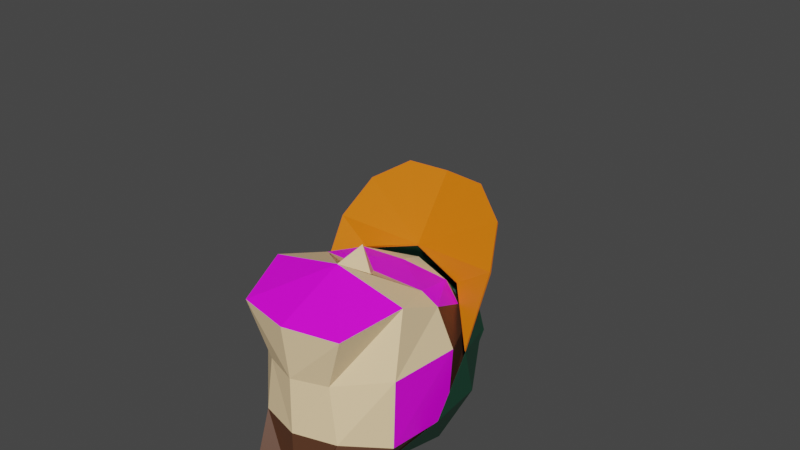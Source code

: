 # Source: Jump.blend  (saved by Blender 2.83.19; exported with 4.5.12 LTS)
import bpy
from mathutils import Matrix  # noqa: F401  (used for matrix-valued properties, if any)

bpy.ops.wm.read_factory_settings(use_empty=True)
scene = bpy.context.scene
scene.name = 'Jump'

# ---- collections
col_tinycharacter = bpy.data.collections.new('TinyCharacter'); scene.collection.children.link(col_tinycharacter)

# ---- images (referenced by path relative to the original .blend; pixels are not part of the script)
import os
ASSET_DIR = os.environ.get("B2B_ASSET_DIR", "")  # directory of the original .blend (textures are referenced by path, not embedded)
HERE = os.path.dirname(os.path.abspath(__file__))  # packed textures are extracted next to this script under _unpacked/

def load_image(name, relpath, width, height, colorspace="sRGB"):
    """Load a texture the original file referenced (path relative to the .blend, or extracted next to this script)."""
    p = next((c for c in (os.path.join(HERE, relpath), os.path.join(ASSET_DIR, relpath)) if relpath and os.path.exists(c)), "")
    if p:
        img = bpy.data.images.load(p, check_existing=True)
        img.name = name
    else:  # same state as the original file: an image datablock whose file is absent (Cycles renders it pink)
        img = bpy.data.images.new(name, width, height)
        img.source = "FILE"
        img.filepath = "//" + (relpath or name)
    img.colorspace_settings.name = colorspace
    return img
img_eye_png_001 = load_image('eye.png.001', 'eye.png', 1024, 1024, 'sRGB')
img_glasses_side_png_001 = load_image('glasses_side.png.001', 'glasses_side.png', 1024, 1024, 'sRGB')
img_mouth_png_001 = load_image('mouth.png.001', 'mouth.png', 1024, 1024, 'sRGB')
img_ear_png_001 = load_image('ear.png.001', 'ear.png', 1024, 1024, 'sRGB')

# ---- materials (node trees are filled in below, after node groups)
mat_green_001 = bpy.data.materials.new('Green.001')
mat_green_001.use_transparent_shadow = False
mat_skin_001 = bpy.data.materials.new('Skin.001')
mat_skin_001.use_transparent_shadow = False
mat_pants_001 = bpy.data.materials.new('Pants.001')
mat_pants_001.use_transparent_shadow = False
mat_shoes_001 = bpy.data.materials.new('Shoes.001')
mat_shoes_001.use_transparent_shadow = False
mat_hair_001 = bpy.data.materials.new('Hair.001')
mat_hair_001.use_transparent_shadow = False
mat_eye_001 = bpy.data.materials.new('Eye.001')
mat_eye_001.use_transparent_shadow = False
mat_glasses_side_001 = bpy.data.materials.new('Glasses_side.001')
mat_glasses_side_001.use_transparent_shadow = False
mat_mouth_001 = bpy.data.materials.new('Mouth.001')
mat_mouth_001.use_transparent_shadow = False
mat_ear_001 = bpy.data.materials.new('Ear.001')
mat_ear_001.use_transparent_shadow = False
mat_orange_001 = bpy.data.materials.new('Orange.001')
mat_orange_001.use_transparent_shadow = False
mat_transparent_001 = bpy.data.materials.new('Transparent.001')
mat_transparent_001.use_transparent_shadow = False
mat_green_003 = bpy.data.materials.new('Green.003')
mat_green_003.use_transparent_shadow = False
mat_green_002 = bpy.data.materials.new('Green.002')
mat_green_002.use_transparent_shadow = False
mat_pants_002 = bpy.data.materials.new('Pants.002')
mat_pants_002.use_transparent_shadow = False

# ---- material node trees
mat_green_001.use_nodes = True; mat_green_001.node_tree.nodes.clear()
_N = mat_green_001.node_tree.nodes; _L = mat_green_001.node_tree.links
n0 = _N.new('ShaderNodeBsdfPrincipled'); n0.name = 'Principled BSDF'; n0.location = (10, 300)
n0.distribution = 'GGX'
n0.subsurface_method = 'BURLEY'
n0.inputs[0].default_value = (0.007499, 0.06301, 0.03434, 1.0)
n0.inputs[3].default_value = 1.45
n0.inputs[27].default_value = (0.0, 0.0, 0.0, 1.0)
n0.inputs[28].default_value = 1.0
n1 = _N.new('ShaderNodeOutputMaterial'); n1.name = 'Material Output'; n1.location = (300, 300)
_L.new(n0.outputs[0], n1.inputs[0])
n1.is_active_output = True
mat_skin_001.use_nodes = True; mat_skin_001.node_tree.nodes.clear()
_N = mat_skin_001.node_tree.nodes; _L = mat_skin_001.node_tree.links
n0 = _N.new('ShaderNodeBsdfPrincipled'); n0.name = 'Principled BSDF'; n0.location = (10, 300)
n0.distribution = 'GGX'
n0.subsurface_method = 'BURLEY'
n0.inputs[0].default_value = (0.9734, 0.7157, 0.4125, 1.0)
n0.inputs[3].default_value = 1.45
n0.inputs[27].default_value = (0.0, 0.0, 0.0, 1.0)
n0.inputs[28].default_value = 1.0
n1 = _N.new('ShaderNodeOutputMaterial'); n1.name = 'Material Output'; n1.location = (300, 300)
_L.new(n0.outputs[0], n1.inputs[0])
n1.is_active_output = True
mat_pants_001.use_nodes = True; mat_pants_001.node_tree.nodes.clear()
_N = mat_pants_001.node_tree.nodes; _L = mat_pants_001.node_tree.links
n0 = _N.new('ShaderNodeBsdfPrincipled'); n0.name = 'Principled BSDF'; n0.location = (10, 300)
n0.distribution = 'GGX'
n0.subsurface_method = 'BURLEY'
n0.inputs[0].default_value = (0.1301, 0.05613, 0.01521, 1.0)
n0.inputs[3].default_value = 1.45
n0.inputs[27].default_value = (0.0, 0.0, 0.0, 1.0)
n0.inputs[28].default_value = 1.0
n1 = _N.new('ShaderNodeOutputMaterial'); n1.name = 'Material Output'; n1.location = (300, 300)
_L.new(n0.outputs[0], n1.inputs[0])
n1.is_active_output = True
mat_shoes_001.use_nodes = True; mat_shoes_001.node_tree.nodes.clear()
_N = mat_shoes_001.node_tree.nodes; _L = mat_shoes_001.node_tree.links
n0 = _N.new('ShaderNodeBsdfPrincipled'); n0.name = 'Principled BSDF'; n0.location = (10, 300)
n0.distribution = 'GGX'
n0.subsurface_method = 'BURLEY'
n0.inputs[0].default_value = (0.0, 0.0, 0.0, 1.0)
n0.inputs[3].default_value = 1.45
n0.inputs[27].default_value = (0.0, 0.0, 0.0, 1.0)
n0.inputs[28].default_value = 1.0
n1 = _N.new('ShaderNodeOutputMaterial'); n1.name = 'Material Output'; n1.location = (300, 300)
_L.new(n0.outputs[0], n1.inputs[0])
n1.is_active_output = True
mat_hair_001.use_nodes = True; mat_hair_001.node_tree.nodes.clear()
_N = mat_hair_001.node_tree.nodes; _L = mat_hair_001.node_tree.links
n0 = _N.new('ShaderNodeBsdfPrincipled'); n0.name = 'Principled BSDF'; n0.location = (10, 300)
n0.distribution = 'GGX'
n0.subsurface_method = 'BURLEY'
n0.inputs[0].default_value = (0.1022, 0.03955, 0.0185, 1.0)
n0.inputs[3].default_value = 1.45
n0.inputs[27].default_value = (0.0, 0.0, 0.0, 1.0)
n0.inputs[28].default_value = 1.0
n1 = _N.new('ShaderNodeOutputMaterial'); n1.name = 'Material Output'; n1.location = (300, 300)
_L.new(n0.outputs[0], n1.inputs[0])
n1.is_active_output = True
mat_eye_001.use_nodes = True; mat_eye_001.node_tree.nodes.clear()
_N = mat_eye_001.node_tree.nodes; _L = mat_eye_001.node_tree.links
n0 = _N.new('ShaderNodeBsdfPrincipled'); n0.name = 'Principled BSDF'; n0.location = (10, 300)
n0.distribution = 'GGX'
n0.subsurface_method = 'BURLEY'
n0.inputs[3].default_value = 1.45
n0.inputs[27].default_value = (0.0, 0.0, 0.0, 1.0)
n0.inputs[28].default_value = 1.0
n1 = _N.new('ShaderNodeOutputMaterial'); n1.name = 'Material Output'; n1.location = (300, 300)
n2 = _N.new('ShaderNodeTexImage'); n2.name = 'Image Texture'; n2.location = (-280, 280)
n2.image = img_eye_png_001
n2.extension = 'EXTEND'
_L.new(n0.outputs[0], n1.inputs[0])
_L.new(n2.outputs[0], n0.inputs[0])
n1.is_active_output = True
mat_glasses_side_001.use_nodes = True; mat_glasses_side_001.node_tree.nodes.clear()
_N = mat_glasses_side_001.node_tree.nodes; _L = mat_glasses_side_001.node_tree.links
n0 = _N.new('ShaderNodeBsdfPrincipled'); n0.name = 'Principled BSDF'; n0.location = (10, 300)
n0.distribution = 'GGX'
n0.subsurface_method = 'BURLEY'
n0.inputs[3].default_value = 1.45
n0.inputs[27].default_value = (0.0, 0.0, 0.0, 1.0)
n0.inputs[28].default_value = 1.0
n1 = _N.new('ShaderNodeOutputMaterial'); n1.name = 'Material Output'; n1.location = (300, 300)
n2 = _N.new('ShaderNodeTexImage'); n2.name = 'Image Texture'; n2.location = (-280, 280)
n2.image = img_glasses_side_png_001
_L.new(n0.outputs[0], n1.inputs[0])
_L.new(n2.outputs[0], n0.inputs[0])
n1.is_active_output = True
mat_mouth_001.use_nodes = True; mat_mouth_001.node_tree.nodes.clear()
_N = mat_mouth_001.node_tree.nodes; _L = mat_mouth_001.node_tree.links
n0 = _N.new('ShaderNodeBsdfPrincipled'); n0.name = 'Principled BSDF'; n0.location = (10, 300)
n0.distribution = 'GGX'
n0.subsurface_method = 'BURLEY'
n0.inputs[3].default_value = 1.45
n0.inputs[27].default_value = (0.0, 0.0, 0.0, 1.0)
n0.inputs[28].default_value = 1.0
n1 = _N.new('ShaderNodeOutputMaterial'); n1.name = 'Material Output'; n1.location = (300, 300)
n2 = _N.new('ShaderNodeTexImage'); n2.name = 'Image Texture'; n2.location = (-280, 280)
n2.image = img_mouth_png_001
_L.new(n0.outputs[0], n1.inputs[0])
_L.new(n2.outputs[0], n0.inputs[0])
n1.is_active_output = True
mat_ear_001.use_nodes = True; mat_ear_001.node_tree.nodes.clear()
_N = mat_ear_001.node_tree.nodes; _L = mat_ear_001.node_tree.links
n0 = _N.new('ShaderNodeBsdfPrincipled'); n0.name = 'Principled BSDF'; n0.location = (10, 300)
n0.distribution = 'GGX'
n0.subsurface_method = 'BURLEY'
n0.inputs[3].default_value = 1.45
n0.inputs[27].default_value = (0.0, 0.0, 0.0, 1.0)
n0.inputs[28].default_value = 1.0
n1 = _N.new('ShaderNodeOutputMaterial'); n1.name = 'Material Output'; n1.location = (300, 300)
n2 = _N.new('ShaderNodeTexImage'); n2.name = 'Image Texture'; n2.location = (-280, 280)
n2.image = img_ear_png_001
_L.new(n0.outputs[0], n1.inputs[0])
_L.new(n2.outputs[0], n0.inputs[0])
n1.is_active_output = True
mat_orange_001.use_nodes = True; mat_orange_001.node_tree.nodes.clear()
_N = mat_orange_001.node_tree.nodes; _L = mat_orange_001.node_tree.links
n0 = _N.new('ShaderNodeBsdfPrincipled'); n0.name = 'Principled BSDF'; n0.location = (10, 300)
n0.distribution = 'GGX'
n0.subsurface_method = 'BURLEY'
n0.inputs[0].default_value = (0.807, 0.1779, 0.0, 1.0)
n0.inputs[3].default_value = 1.45
n0.inputs[27].default_value = (0.0, 0.0, 0.0, 1.0)
n0.inputs[28].default_value = 1.0
n1 = _N.new('ShaderNodeOutputMaterial'); n1.name = 'Material Output'; n1.location = (300, 300)
_L.new(n0.outputs[0], n1.inputs[0])
n1.is_active_output = True
mat_transparent_001.use_nodes = True; mat_transparent_001.node_tree.nodes.clear()
_N = mat_transparent_001.node_tree.nodes; _L = mat_transparent_001.node_tree.links
n0 = _N.new('ShaderNodeBsdfPrincipled'); n0.name = 'Principled BSDF'; n0.location = (10, 300)
n0.distribution = 'GGX'
n0.subsurface_method = 'BURLEY'
n0.inputs[0].default_value = (0.8, 0.0, 0.6885, 0.0)
n0.inputs[3].default_value = 1.45
n0.inputs[27].default_value = (0.0, 0.0, 0.0, 1.0)
n0.inputs[28].default_value = 1.0
n1 = _N.new('ShaderNodeOutputMaterial'); n1.name = 'Material Output'; n1.location = (300, 300)
_L.new(n0.outputs[0], n1.inputs[0])
n1.is_active_output = True
mat_green_003.use_nodes = True; mat_green_003.node_tree.nodes.clear()
_N = mat_green_003.node_tree.nodes; _L = mat_green_003.node_tree.links
n0 = _N.new('ShaderNodeBsdfPrincipled'); n0.name = 'Principled BSDF'; n0.location = (10, 300)
n0.distribution = 'GGX'
n0.subsurface_method = 'BURLEY'
n0.inputs[0].default_value = (0.007499, 0.06301, 0.03434, 1.0)
n0.inputs[3].default_value = 1.45
n0.inputs[27].default_value = (0.0, 0.0, 0.0, 1.0)
n0.inputs[28].default_value = 1.0
n1 = _N.new('ShaderNodeOutputMaterial'); n1.name = 'Material Output'; n1.location = (300, 300)
_L.new(n0.outputs[0], n1.inputs[0])
n1.is_active_output = True
mat_green_002.use_nodes = True; mat_green_002.node_tree.nodes.clear()
_N = mat_green_002.node_tree.nodes; _L = mat_green_002.node_tree.links
n0 = _N.new('ShaderNodeBsdfPrincipled'); n0.name = 'Principled BSDF'; n0.location = (10, 300)
n0.distribution = 'GGX'
n0.subsurface_method = 'BURLEY'
n0.inputs[0].default_value = (0.007499, 0.06301, 0.03434, 1.0)
n0.inputs[3].default_value = 1.45
n0.inputs[27].default_value = (0.0, 0.0, 0.0, 1.0)
n0.inputs[28].default_value = 1.0
n1 = _N.new('ShaderNodeOutputMaterial'); n1.name = 'Material Output'; n1.location = (300, 300)
_L.new(n0.outputs[0], n1.inputs[0])
n1.is_active_output = True
mat_pants_002.use_nodes = True; mat_pants_002.node_tree.nodes.clear()
_N = mat_pants_002.node_tree.nodes; _L = mat_pants_002.node_tree.links
n0 = _N.new('ShaderNodeBsdfPrincipled'); n0.name = 'Principled BSDF'; n0.location = (10, 300)
n0.distribution = 'GGX'
n0.subsurface_method = 'BURLEY'
n0.inputs[0].default_value = (0.1301, 0.05613, 0.01521, 1.0)
n0.inputs[3].default_value = 1.45
n0.inputs[27].default_value = (0.0, 0.0, 0.0, 1.0)
n0.inputs[28].default_value = 1.0
n1 = _N.new('ShaderNodeOutputMaterial'); n1.name = 'Material Output'; n1.location = (300, 300)
_L.new(n0.outputs[0], n1.inputs[0])
n1.is_active_output = True

# ---- world
world_world = bpy.data.worlds.new('World'); scene.world = world_world
world_world.use_nodes = True; world_world.node_tree.nodes.clear()
_N = world_world.node_tree.nodes; _L = world_world.node_tree.links
n0 = _N.new('ShaderNodeOutputWorld'); n0.name = 'World Output'; n0.location = (300, 300)
n1 = _N.new('ShaderNodeBackground'); n1.name = 'Background'; n1.location = (10, 300)
n1.inputs[0].default_value = (0.05088, 0.05088, 0.05088, 1.0)
_L.new(n1.outputs[0], n0.inputs[0])
n0.is_active_output = True
world_world.color = (0.05088, 0.05088, 0.05088)
world_world.use_sun_shadow = False
world_world.sun_shadow_jitter_overblur = 0.0

# ---- meshes
me_icosphere_002 = bpy.data.meshes.new('Icosphere.002')
me_icosphere_002.from_pydata([(0.0, 0.0, -0.29), (0.2098, -0.1525, -0.1297), (-0.08015, -0.2467, -0.1297), (-0.2594, 0.0, -0.1297), (-0.08015, 0.2467, -0.1297), (0.2098, 0.1525, -0.1297), (0.08015, -0.2467, 0.1297), (-0.2098, -0.1525, 0.1297), (-0.2098, 0.1525, 0.1297), (0.08015, 0.2467, 0.1297), (0.2594, 0.0, 0.1297), (0.0, 0.0, 0.29)], [], [(0, 1, 2), (1, 0, 5), (0, 2, 3), (0, 3, 4), (0, 4, 5), (1, 5, 10), (2, 1, 6), (3, 2, 7), (4, 3, 8), (5, 4, 9), (1, 10, 6), (2, 6, 7), (3, 7, 8), (4, 8, 9), (5, 9, 10), (6, 10, 11), (7, 6, 11), (8, 7, 11), (9, 8, 11), (10, 9, 11)])
_uv = me_icosphere_002.uv_layers.new(name='UVMap')
_uv.uv.foreach_set('vector', [0.8182, 0.0, 0.7273, 0.1575, 0.9091, 0.1575, 0.7273, 0.1575, 0.6364, 0.0, 0.5455, 0.1575, 0.09091, 0.0, 0.0, 0.1575, 0.1818, 0.1575, 0.2727, 0.0, 0.1818, 0.1575, 0.3636, 0.1575, 0.4545, 0.0, 0.3636, 0.1575, 0.5455, 0.1575, 0.7273, 0.1575, 0.5455, 0.1575, 0.6364, 0.3149, 0.9091, 0.1575, 0.7273, 0.1575, 0.8182, 0.3149, 0.1818, 0.1575, 0.0, 0.1575, 0.09091, 0.3149, 0.3636, 0.1575, 0.1818, 0.1575, 0.2727, 0.3149, 0.5455, 0.1575, 0.3636, 0.1575, 0.4545, 0.3149, 0.7273, 0.1575, 0.6364, 0.3149, 0.8182, 0.3149, 0.9091, 0.1575, 0.8182, 0.3149, 1.0, 0.3149, 0.1818, 0.1575, 0.09091, 0.3149, 0.2727, 0.3149, 0.3636, 0.1575, 0.2727, 0.3149, 0.4545, 0.3149, 0.5455, 0.1575, 0.4545, 0.3149, 0.6364, 0.3149, 0.8182, 0.3149, 0.6364, 0.3149, 0.7273, 0.4724, 1.0, 0.3149, 0.8182, 0.3149, 0.9091, 0.4724, 0.2727, 0.3149, 0.09091, 0.3149, 0.1818, 0.4724, 0.4545, 0.3149, 0.2727, 0.3149, 0.3636, 0.4724, 0.6364, 0.3149, 0.4545, 0.3149, 0.5455, 0.4724])
me_icosphere_002.use_remesh_fix_poles = True
me_icosphere_002.use_remesh_preserve_attributes = False
me_icosphere_002.use_mirror_vertex_groups = False
me_icosphere_002.update()
me_body_003 = bpy.data.meshes.new('Body.003')
me_body_003.from_pydata([(0.3966, 0.2417, 2.303), (0.0, 0.2417, 2.189), (0.6972, 0.3333, 2.657), (0.2999, 1.0, 1.927), (0.3219, -0.2952, 2.311), (0.3959, 0.2417, 2.304), (0.3215, -0.2952, 2.312), (-0.1994, -0.009058, 2.298), (0.299, 0.9987, 1.928), (0.6961, 0.333, 2.657), (0.431, 0.7319, 2.68), (0.736, 0.3668, 3.324), (0.7165, -0.3333, 2.657), (0.6851, -0.9418, 2.787), (0.7795, -0.3332, 3.323), (0.6886, -0.7524, 3.224), (0.5774, -0.3332, 3.821), (0.3765, -0.5796, 3.804), (-0.0001983, -0.3332, 3.989), (0.578, 0.2903, 3.829), (-9.899e-05, 0.2566, 3.829), (0.49, 0.6313, 3.552), (2.541e-05, 0.7098, 3.587), (0.2276, 0.7151, 2.749), (0.2407, 0.9323, 3.124), (0.4904, 0.6324, 3.553), (0.5788, 0.2908, 3.83), (0.2279, 0.7161, 2.749), (0.0, 0.7098, 3.586), (0.2409, 0.9334, 3.124), (0.1416, 0.8825, 3.656), (0.5999, 0.6937, 3.391), (0.5124, 0.6395, 2.784), (0.0, 0.7949, 2.673), (0.0, 0.8825, 3.656), (0.0, 0.9334, 3.124), (0.0, 0.9323, 3.124), (-2.55e-05, 0.8812, 3.656), (0.0001319, 0.796, 2.673), (2.56e-05, 0.9984, 2.195), (-0.002447, 0.8642, 3.247), (0.5117, 0.6388, 2.784), (0.5991, 0.693, 3.391), (0.8281, 0.2323, 3.075), (0.7787, 0.2409, 3.618), (0.8281, -0.2693, 3.433), (0.829, 0.2327, 3.075), (0.7797, 0.2412, 3.618), (0.829, -0.2702, 3.434), (0.5124, -0.6771, 3.725), (0.5999, -0.12, 3.973), (0.8244, -0.8829, 3.763), (0.8295, -0.2885, 3.423), (0.8261, -0.8829, 3.762), (0.8254, -0.896, 3.746), (0.6942, -1.202, 4.025), (0.5115, -0.6766, 3.724), (0.2409, -0.451, 4.113), (0.1416, 0.06884, 4.237), (0.0, -0.8325, 3.836), (0.0, -0.451, 4.113), (0.0, 0.0667, 4.234), (0.0, -0.4506, 4.112), (0.0, -0.8336, 3.819), (0.2406, -0.4505, 4.112), (1.693e-05, 0.06665, 4.233), (0.1414, 0.06875, 4.236), (-4.466e-05, 0.5597, 4.064), (0.1412, 0.8811, 3.656), (0.4577, 0.4752, 3.946), (0.0, 0.5604, 4.065), (0.4583, 0.4757, 3.946), (0.5991, -0.1199, 3.972), (0.0, -0.8465, 3.821), (0.0009419, -1.396, 4.237), (0.001673, -1.413, 4.227), (0.3896, -1.396, 4.199), (0.3899, -1.413, 4.189), (0.6944, -1.219, 4.015), (0.0005064, -1.415, 4.227), (0.6955, -1.22, 4.015), (0.3904, -1.415, 4.189), (0.5123, -0.6953, 3.712), (0.5129, -0.6953, 3.713), (0.8249, -0.9012, 3.751), (0.8306, -0.2881, 3.419), (0.3899, -1.396, 4.201), (0.695, -1.202, 4.026), (0.0, -1.396, 4.238), (0.0, 0.8626, 3.247), (0.0, 1.0, 2.194), (0.4318, 0.7328, 2.68), (0.0, 0.257, 3.83), (0.0, -0.3333, 3.99), (0.0, -0.7175, 3.834), (0.5781, -0.3333, 3.822), (0.3771, -0.5802, 3.805), (0.7805, -0.3333, 3.324), (0.737, 0.3672, 3.324), (0.6895, -0.7529, 3.224), (0.7175, -0.3333, 2.657), (0.6861, -0.9427, 2.787), (0.5113, -0.8167, 2.242), (0.0, -1.092, 2.787), (0.523, -0.8397, 3.224), (0.4623, -0.7442, 3.628), (0.0, -0.8402, 3.226), (0.1641, -0.9646, 3.005), (0.4619, -0.7433, 3.627), (-0.0001721, -0.7776, 3.627), (0.5945, -0.5574, 3.627), (-0.0002831, -0.7169, 3.833), (0.0, -0.7786, 3.628), (0.0, -1.144, 3.093), (0.0, -1.145, 3.094), (0.5951, -0.5581, 3.628), (0.0, -0.8167, 2.128), (-0.0003426, -0.8161, 2.129), (0.001227, -0.2968, 2.196), (0.5104, -0.816, 2.243), (0.0, -0.2952, 2.196)], [(5, 0), (102, 119)], [(1, 0, 4, 120), (90, 3, 0, 1), (0, 2, 100, 4), (3, 91, 2, 0), (5, 6, 12, 9), (7, 118, 6, 5), (39, 7, 5, 8), (8, 5, 9, 10), (10, 9, 11, 23), (9, 12, 14, 11), (12, 13, 15, 14), (6, 119, 13, 12), (14, 15, 110, 17, 16), (16, 19, 11, 14), (16, 17, 111, 18), (19, 16, 18, 20), (21, 19, 20, 22), (23, 11, 19, 21), (28, 25, 21, 22), (24, 68, 37, 40, 23, 21), (25, 29, 24, 21), (27, 25, 26, 98), (25, 28, 92, 26), (29, 25, 27, 89, 34, 30), (31, 29, 30), (34, 30, 29, 35), (32, 29, 31), (32, 33, 29), (29, 33, 35), (34, 29, 24, 37), (34, 89, 27, 29), (29, 27, 23, 24), (34, 35, 36, 37), (35, 33, 38, 36), (37, 36, 24, 68), (24, 36, 38), (38, 10, 23, 40), (39, 8, 10, 38), (33, 90, 39, 38), (89, 33, 38, 40), (41, 24, 38), (33, 32, 41, 38), (43, 42, 41), (41, 42, 24), (32, 46, 43, 41), (45, 44, 43), (43, 44, 42), (46, 48, 45, 43), (46, 32, 31), (46, 31, 47), (48, 46, 47), (48, 47, 50), (51, 49, 48), (49, 48, 50), (48, 49, 83, 52), (51, 48, 52, 84), (53, 54, 78, 55), (53, 54, 85, 45), (53, 45, 56), (53, 55, 63, 56), (58, 61, 60, 57), (57, 50, 58), (59, 49, 57), (59, 57, 60), (49, 50, 57), (59, 60, 62, 63), (60, 61, 65, 62), (63, 62, 64), (66, 64, 62, 65), (66, 65, 67), (61, 70, 67, 65), (70, 34, 37, 67), (67, 37, 68), (69, 67, 68), (66, 67, 69), (58, 70, 61), (70, 30, 34), (71, 30, 70), (58, 71, 70), (71, 31, 30), (47, 31, 71), (58, 50, 71), (50, 47, 71), (69, 68, 42), (44, 69, 42), (72, 69, 44), (66, 69, 72), (56, 72, 45), (45, 72, 44), (56, 64, 72), (64, 66, 72), (42, 68, 24), (22, 37, 68), (30, 28, 22, 68), (63, 64, 56), (56, 82, 73, 63), (74, 75, 73, 63), (55, 76, 74, 63), (76, 77, 75, 74), (55, 78, 77, 76), (73, 77, 78), (75, 77, 73), (54, 73, 78), (79, 73, 81), (88, 59, 73, 79), (73, 80, 81), (84, 80, 73), (54, 73, 82), (84, 83, 73), (49, 59, 73, 83), (51, 87, 80, 84), (84, 52, 83), (54, 82, 85), (45, 85, 82, 56), (87, 86, 81, 80), (86, 88, 79, 81), (87, 59, 88, 86), (51, 49, 59, 87), (37, 24, 23, 40), (33, 89, 27, 91), (90, 1, 7, 39), (90, 33, 91, 3), (28, 34, 37, 22), (28, 30, 34), (91, 27, 98, 2), (92, 28, 22, 20), (93, 92, 20, 18), (26, 92, 93, 95), (94, 93, 18, 111), (95, 93, 94, 96), (97, 95, 96, 115, 99), (95, 97, 98, 26), (2, 98, 97, 100), (100, 97, 99, 101), (4, 100, 101, 102), (102, 101, 103, 116), (101, 99, 104), (103, 101, 104, 107), (99, 115, 105, 104), (104, 105, 112, 106), (104, 106, 109, 108), (104, 106, 103, 107), (103, 107, 104, 13), (13, 104, 15), (15, 104, 108, 110), (110, 108, 109, 111, 17), (106, 112, 109), (112, 94, 111, 109), (115, 96, 94, 112, 105), (107, 113, 106), (107, 103, 113), (107, 106, 114), (107, 114, 103), (103, 114, 113), (114, 106, 113), (116, 103, 117), (119, 117, 103, 13), (120, 116, 117, 118), (118, 117, 119, 6), (1, 120, 118, 7), (120, 4, 102, 116)])
me_body_003.polygons.foreach_set('material_index', [1, 4, 1, 4, 1, 1, 4, 4, 4, 8, 1, 1, 4, 4, 4, 4, 4, 4, 4, 0, 0, 4, 4, 0, 0, 0, 0, 0, 0, 0, 0, 0, 0, 0, 0, 0, 4, 4, 4, 4, 0, 0, 0, 0, 0, 0, 0, 0, 0, 0, 0, 0, 9, 0, 9, 9, 9, 9, 9, 9, 0, 0, 0, 0, 0, 0, 0, 0, 0, 0, 0, 0, 0, 0, 0, 0, 0, 0, 0, 0, 0, 0, 0, 0, 0, 0, 0, 0, 0, 0, 0, 0, 0, 0, 0, 9, 9, 9, 9, 9, 9, 9, 9, 9, 9, 9, 9, 9, 9, 9, 9, 9, 9, 9, 9, 9, 9, 9, 0, 4, 4, 4, 0, 0, 4, 4, 4, 4, 4, 4, 4, 4, 8, 1, 1, 7, 1, 1, 6, 5, 5, 1, 1, 1, 6, 1, 5, 1, 1, 1, 1, 1, 1, 1, 1, 7, 7, 1, 1, 1, 1])
_uv = me_body_003.uv_layers.new(name='UVMap')
_uv.uv.foreach_set('vector', [0.25, 0.5833, 0.375, 0.5833, 0.375, 0.6667, 0.25, 0.6667, 0.25, 0.5, 0.375, 0.5, 0.375, 0.5833, 0.25, 0.5833, 0.375, 0.5833, 0.4583, 0.5833, 0.4583, 0.6667, 0.375, 0.6667, 0.375, 0.5, 0.4583, 0.5, 0.4583, 0.5833, 0.375, 0.5833, 0.375, 0.5833, 0.375, 0.6667, 0.4583, 0.6667, 0.4583, 0.5833, 0.25, 0.5833, 0.25, 0.6667, 0.375, 0.6667, 0.375, 0.5833, 0.25, 0.5, 0.25, 0.5833, 0.375, 0.5833, 0.375, 0.5, 0.375, 0.5, 0.375, 0.5833, 0.4583, 0.5833, 0.4583, 0.5, 0.4583, 0.5, 0.4583, 0.5833, 0.5417, 0.5833, 0.5417, 0.5, 0.8994, -0.1014, -0.0641, -0.0007653, 0.03415, 0.9668, 1.048, 0.8584, 0.4583, 0.6667, 0.4583, 0.75, 0.5417, 0.75, 0.5417, 0.6667, 0.375, 0.6667, 0.375, 0.75, 0.4583, 0.75, 0.4583, 0.6667, 0.5417, 0.6667, 0.5417, 0.75, 0.5833, 0.75, 0.625, 0.75, 0.625, 0.6667, 0.625, 0.6667, 0.625, 0.5833, 1.048, 0.8584, 0.5417, 0.6667, 0.625, 0.6667, 0.625, 0.75, 0.75, 0.75, 0.75, 0.6667, 0.625, 0.5833, 0.625, 0.6667, 0.75, 0.6667, 0.75, 0.5833, 0.625, 0.5, 0.625, 0.5833, 0.75, 0.5833, 0.75, 0.5, 0.5417, 0.5, 0.5417, 0.5833, 0.625, 0.5833, 0.625, 0.5, 0.75, 0.5, 0.625, 0.5, 0.625, 0.5, 0.75, 0.5, 0.0, 0.0, 0.0, 0.0, 0.0, 0.0, 0.0, 0.0, 0.0, 0.0, 0.0, 0.0, 0.0, 0.0, 0.0, 0.0, 0.0, 0.0, 0.0, 0.0, 0.5417, 0.5, 0.625, 0.5, 0.625, 0.5833, 0.5417, 0.5833, 0.625, 0.5, 0.75, 0.5, 0.75, 0.5833, 0.625, 0.5833, 0.0, 0.0, 0.0, 0.0, 0.0, 0.0, 0.0, 0.0, 0.0, 0.0, 0.0, 0.0, 0.5455, 0.3149, 0.4545, 0.3149, 0.5, 0.3937, 0.5, 0.3937, 0.5, 0.3937, 0.5, 0.3937, 0.5, 0.3937, 0.5, 0.2362, 0.4545, 0.3149, 0.5455, 0.3149, 0.5, 0.2362, 0.4091, 0.2362, 0.4545, 0.3149, 0.4545, 0.3149, 0.4091, 0.2362, 0.4545, 0.3149, 0.0, 0.0, 0.0, 0.0, 0.0, 0.0, 0.0, 0.0, 0.0, 0.0, 0.0, 0.0, 0.0, 0.0, 0.0, 0.0, 0.0, 0.0, 0.0, 0.0, 0.0, 0.0, 0.0, 0.0, 0.5, 0.3937, 0.5, 0.3937, 0.5, 0.3937, 0.5, 0.3937, 0.4545, 0.3149, 0.4091, 0.2362, 0.4091, 0.2362, 0.4545, 0.3149, 0.5, 0.3937, 0.5, 0.3937, 0.5, 0.3937, 0.5, 0.3937, 0.4545, 0.3149, 0.4545, 0.3149, 0.4091, 0.2362, 0.4583, 0.375, 0.4583, 0.5, 0.5417, 0.5, 0.5417, 0.375, 0.375, 0.375, 0.375, 0.5, 0.4583, 0.5, 0.4583, 0.375, 0.4583, 0.375, 0.375, 0.375, 0.375, 0.375, 0.4583, 0.375, 0.5417, 0.375, 0.4583, 0.375, 0.4583, 0.375, 0.5417, 0.375, 0.5, 0.2362, 0.4545, 0.3149, 0.4091, 0.2362, 0.4091, 0.2362, 0.5, 0.2362, 0.5, 0.2362, 0.4091, 0.2362, 0.5909, 0.2362, 0.5455, 0.3149, 0.5, 0.2362, 0.5, 0.2362, 0.5455, 0.3149, 0.4545, 0.3149, 0.5, 0.2362, 0.5909, 0.2362, 0.5909, 0.2362, 0.5, 0.2362, 0.6818, 0.2362, 0.6364, 0.3149, 0.5909, 0.2362, 0.5909, 0.2362, 0.6364, 0.3149, 0.5455, 0.3149, 0.5909, 0.2362, 0.6818, 0.2362, 0.6818, 0.2362, 0.5909, 0.2362, 0.5909, 0.2362, 0.5, 0.2362, 0.5455, 0.3149, 0.5909, 0.2362, 0.5455, 0.3149, 0.6364, 0.3149, 0.6818, 0.2362, 0.5909, 0.2362, 0.6364, 0.3149, 0.6818, 0.2362, 0.6364, 0.3149, 0.7273, 0.3149, 0.0, 0.0, 0.0, 0.0, 0.0, 0.0, 0.7727, 0.2362, 0.6818, 0.2362, 0.7273, 0.3149, 0.6818, 0.2362, 0.7727, 0.2362, 0.7727, 0.2362, 0.6818, 0.2362, 0.0, 0.0, 0.0, 0.0, 0.0, 0.0, 0.0, 0.0, 0.0, 0.0, 0.0, 0.0, 0.0, 0.0, 0.0, 0.0, 0.0, 0.0, 0.0, 0.0, 0.0, 0.0, 0.0, 0.0, 0.0, 0.0, 0.0, 0.0, 0.0, 0.0, 0.0, 0.0, 0.0, 0.0, 0.0, 0.0, 0.0, 0.0, 0.7727, 0.3937, 0.7727, 0.3937, 0.7727, 0.3937, 0.7727, 0.3937, 0.8182, 0.3149, 0.7273, 0.3149, 0.7727, 0.3937, 0.8636, 0.2362, 0.7727, 0.2362, 0.8182, 0.3149, 0.8636, 0.2362, 0.8182, 0.3149, 0.8182, 0.3149, 0.7727, 0.2362, 0.7273, 0.3149, 0.8182, 0.3149, 0.8636, 0.2362, 0.8182, 0.3149, 0.8182, 0.3149, 0.8636, 0.2362, 0.7727, 0.3937, 0.7727, 0.3937, 0.7727, 0.3937, 0.7727, 0.3937, 0.8636, 0.2362, 0.8182, 0.3149, 0.8182, 0.3149, 0.7727, 0.3937, 0.7727, 0.3937, 0.7727, 0.3937, 0.7727, 0.3937, 0.7727, 0.3937, 0.7727, 0.3937, 0.7273, 0.4724, 0.7727, 0.3937, 0.7273, 0.4724, 0.7273, 0.4724, 0.7727, 0.3937, 0.5455, 0.4724, 0.5, 0.3937, 0.5, 0.3937, 0.5455, 0.4724, 0.5455, 0.4724, 0.5, 0.3937, 0.5, 0.3937, 0.5909, 0.3937, 0.5455, 0.4724, 0.5, 0.3937, 0.7727, 0.3937, 0.7273, 0.4724, 0.6818, 0.3937, 0.7727, 0.3937, 0.7273, 0.4724, 0.7727, 0.3937, 0.5455, 0.4724, 0.5, 0.3937, 0.5, 0.3937, 0.5909, 0.3937, 0.5, 0.3937, 0.5455, 0.4724, 0.7727, 0.3937, 0.6818, 0.3937, 0.7273, 0.4724, 0.5909, 0.3937, 0.5455, 0.3149, 0.5, 0.3937, 0.6364, 0.3149, 0.5455, 0.3149, 0.5909, 0.3937, 0.7727, 0.3937, 0.7273, 0.3149, 0.6818, 0.3937, 0.7273, 0.3149, 0.6364, 0.3149, 0.6818, 0.3937, 0.5909, 0.3937, 0.5, 0.3937, 0.5455, 0.3149, 0.6364, 0.3149, 0.5909, 0.3937, 0.5455, 0.3149, 0.7273, 0.3149, 0.6818, 0.3937, 0.6364, 0.3149, 0.7727, 0.3937, 0.6818, 0.3937, 0.7273, 0.3149, 0.7727, 0.2362, 0.7273, 0.3149, 0.6818, 0.2362, 0.6818, 0.2362, 0.7273, 0.3149, 0.6364, 0.3149, 0.7727, 0.2362, 0.8182, 0.3149, 0.7273, 0.3149, 0.8182, 0.3149, 0.7727, 0.3937, 0.7273, 0.3149, 0.5455, 0.3149, 0.5, 0.3937, 0.4545, 0.3149, 0.0, 0.0, 0.0, 0.0, 0.0, 0.0, 0.0, 0.0, 0.0, 0.0, 0.0, 0.0, 0.0, 0.0, 0.8636, 0.2362, 0.8182, 0.3149, 0.7727, 0.2362, 0.7727, 0.2362, 0.7727, 0.2362, 0.8636, 0.2362, 0.8636, 0.2362, 0.0, 0.0, 0.0, 0.0, 0.0, 0.0, 0.0, 0.0, 0.0, 0.0, 0.0, 0.0, 0.0, 0.0, 0.0, 0.0, 0.0, 0.0, 0.0, 0.0, 0.0, 0.0, 0.0, 0.0, 0.0, 0.0, 0.0, 0.0, 0.0, 0.0, 0.0, 0.0, 0.0, 0.0, 0.0, 0.0, 0.0, 0.0, 0.0, 0.0, 0.0, 0.0, 0.0, 0.0, 0.0, 0.0, 0.0, 0.0, 0.0, 0.0, 0.0, 0.0, 0.0, 0.0, 0.0, 0.0, 0.0, 0.0, 0.0, 0.0, 0.0, 0.0, 0.0, 0.0, 0.0, 0.0, 0.0, 0.0, 0.0, 0.0, 0.0, 0.0, 0.0, 0.0, 0.0, 0.0, 0.0, 0.0, 0.0, 0.0, 0.0, 0.0, 0.0, 0.0, 0.0, 0.0, 0.0, 0.0, 0.7727, 0.2362, 0.8636, 0.2362, 0.8636, 0.2362, 0.7727, 0.2362, 0.0, 0.0, 0.0, 0.0, 0.0, 0.0, 0.0, 0.0, 0.0, 0.0, 0.0, 0.0, 0.0, 0.0, 0.0, 0.0, 0.0, 0.0, 0.0, 0.0, 0.6818, 0.2362, 0.6818, 0.2362, 0.7727, 0.2362, 0.7727, 0.2362, 0.0, 0.0, 0.0, 0.0, 0.0, 0.0, 0.0, 0.0, 0.0, 0.0, 0.0, 0.0, 0.0, 0.0, 0.0, 0.0, 0.0, 0.0, 0.0, 0.0, 0.0, 0.0, 0.0, 0.0, 0.0, 0.0, 0.0, 0.0, 0.0, 0.0, 0.0, 0.0, 0.0, 0.0, 0.0, 0.0, 0.0, 0.0, 0.0, 0.0, 0.4583, 0.375, 0.5417, 0.375, 0.5417, 0.5, 0.4583, 0.5, 0.25, 0.5, 0.25, 0.5833, 0.25, 0.5833, 0.25, 0.5, 0.375, 0.375, 0.4583, 0.375, 0.4583, 0.5, 0.375, 0.5, 0.0, 0.0, 0.0, 0.0, 0.0, 0.0, 0.0, 0.0, 0.0, 0.0, 0.0, 0.0, 0.0, 0.0, 0.4583, 0.5, 0.5417, 0.5, 0.5417, 0.5833, 0.4583, 0.5833, 0.75, 0.5833, 0.75, 0.5, 0.75, 0.5, 0.75, 0.5833, 0.75, 0.6667, 0.75, 0.5833, 0.75, 0.5833, 0.75, 0.6667, 0.625, 0.5833, 0.75, 0.5833, 0.75, 0.6667, 0.625, 0.6667, 0.75, 0.75, 0.75, 0.6667, 0.75, 0.6667, 0.75, 0.75, 0.625, 0.6667, 0.75, 0.6667, 0.75, 0.75, 0.625, 0.75, 0.5417, 0.6667, 0.625, 0.6667, 0.625, 0.75, 0.5833, 0.75, 0.5417, 0.75, 0.625, 0.6667, 0.5417, 0.6667, 1.048, 0.8584, 0.625, 0.5833, 0.8994, -0.1014, 1.048, 0.8584, 0.03415, 0.9668, -0.0641, -0.0007653, 0.4583, 0.6667, 0.5417, 0.6667, 0.5417, 0.75, 0.4583, 0.75, 0.375, 0.6667, 0.4583, 0.6667, 0.4583, 0.75, 0.375, 0.75, 0.8755, 0.146, 1.082, 0.8063, -0.001816, 0.8404, -0.001807, -0.03258, 0.4583, 0.75, 0.5417, 0.75, 0.5417, 0.8125, -0.253, 0.2966, 0.7468, 0.2966, 0.4768, 1.001, -0.02374, 0.6488, 0.9942, 0.1115, 0.9965, 0.9793, -0.007056, 0.9752, -0.007724, 0.1153, 0.9938, 0.1153, 0.9945, 0.9752, -0.006576, 0.971, -0.005654, 0.119, 0.9938, 0.1153, -0.005654, 0.119, -0.006576, 0.971, 0.9945, 0.9752, 0.5417, 0.8125, 0.5417, 0.875, 0.4583, 0.875, 0.5, 0.8438, -0.253, 0.2966, -0.02374, 0.6488, 0.4768, 1.001, 0.7468, 0.2966, 0.4583, 0.75, 0.5417, 0.8125, 0.5417, 0.75, 0.9942, 0.1115, -0.007724, 0.1153, -0.007056, 0.9752, 0.9965, 0.9793, 0.5833, 0.75, 0.5833, 0.8125, 0.5833, 0.875, 0.625, 0.875, 0.625, 0.75, -0.005654, 0.119, -0.006576, 0.971, -0.006576, 0.971, 0.5833, 0.875, 0.625, 0.875, 0.625, 0.875, 0.5833, 0.875, 0.5833, 0.75, 0.625, 0.75, 0.625, 0.875, 0.5833, 0.875, 0.5833, 0.8125, 0.0, 0.0, 0.0, 0.0, 0.0, 0.0, 0.0, 0.0, 0.0, 0.0, 0.0, 0.0, 0.0, 0.0, 0.0, 0.0, 0.0, 0.0, 0.0, 0.0, 0.0, 0.0, 0.0, 0.0, 0.0, 0.0, 0.0, 0.0, 0.0, 0.0, 0.0, 0.0, 0.0, 0.0, 0.0, 0.0, -0.001807, -0.03258, -0.001816, 0.8404, -0.001807, -0.03258, 0.8755, 0.146, -0.001807, -0.03258, -0.001816, 0.8404, 1.082, 0.8063, 0.25, 0.6667, 0.25, 0.75, 0.25, 0.75, 0.25, 0.6667, 0.25, 0.6667, 0.25, 0.75, 0.375, 0.75, 0.375, 0.6667, 0.25, 0.5833, 0.25, 0.6667, 0.25, 0.6667, 0.25, 0.5833, 0.25, 0.6667, 0.375, 0.6667, 0.375, 0.75, 0.25, 0.75])
me_body_003.materials.append(mat_green_001)
me_body_003.materials.append(mat_skin_001)
me_body_003.materials.append(mat_pants_001)
me_body_003.materials.append(mat_shoes_001)
me_body_003.materials.append(mat_hair_001)
me_body_003.materials.append(mat_eye_001)
me_body_003.materials.append(mat_glasses_side_001)
me_body_003.materials.append(mat_mouth_001)
me_body_003.materials.append(mat_ear_001)
me_body_003.materials.append(mat_orange_001)
me_body_003.materials.append(mat_transparent_001)
me_body_003.use_remesh_fix_poles = True
me_body_003.use_remesh_preserve_attributes = False
me_body_003.use_mirror_x = True
me_body_003.update()
me_sphere_001 = bpy.data.meshes.new('Sphere.001')
me_sphere_001.from_pydata([(0.1545, 0.1842, 0.2404), (0.2185, 0.2605, -1.486e-08), (0.1545, 0.1842, -0.2404), (0.2368, 0.04175, 0.2404), (0.3348, 0.05904, -1.486e-08), (0.2368, 0.04175, -0.2404), (0.2082, -0.1202, 0.2404), (0.2944, -0.17, -1.486e-08), (0.2082, -0.1202, -0.2404), (0.08223, -0.2259, 0.2404), (0.1163, -0.3195, -1.486e-08), (0.08223, -0.2259, -0.2404), (-1.017e-08, -5.765e-08, 0.34), (-0.08223, -0.2259, 0.2404), (-0.1163, -0.3195, -1.486e-08), (-0.08223, -0.2259, -0.2404), (-0.2082, -0.1202, 0.2404), (-0.2944, -0.17, -1.486e-08), (-0.2082, -0.1202, -0.2404), (-0.2368, 0.04175, 0.2404), (-0.3348, 0.05904, -1.486e-08), (-0.2368, 0.04175, -0.2404), (-0.1545, 0.1842, 0.2404), (-0.2185, 0.2605, -1.486e-08), (-0.1545, 0.1842, -0.2404), (-7.775e-08, 0.2404, 0.2404), (-1.001e-07, 0.34, -1.486e-08), (-7.775e-08, 0.2404, -0.2404), (0.0, -2.972e-08, -0.34)], [], [(27, 26, 1, 2), (25, 12, 0), (28, 27, 2), (26, 25, 0, 1), (2, 1, 4, 5), (0, 12, 3), (28, 2, 5), (1, 0, 3, 4), (5, 4, 7, 8), (3, 12, 6), (28, 5, 8), (4, 3, 6, 7), (8, 7, 10, 11), (6, 12, 9), (28, 8, 11), (7, 6, 9, 10), (11, 10, 14, 15), (9, 12, 13), (28, 11, 15), (10, 9, 13, 14), (15, 14, 17, 18), (13, 12, 16), (28, 15, 18), (14, 13, 16, 17), (17, 16, 19, 20), (18, 17, 20, 21), (16, 12, 19), (28, 18, 21), (28, 21, 24), (20, 19, 22, 23), (21, 20, 23, 24), (19, 12, 22), (28, 24, 27), (23, 22, 25, 26), (24, 23, 26, 27), (22, 12, 25)])
_uv = me_sphere_001.uv_layers.new(name='UVMap')
_uv.uv.foreach_set('vector', [0.6667, 0.25, 0.6667, 0.5, 0.5556, 0.5, 0.5556, 0.25, 0.6667, 0.75, 0.6111, 1.0, 0.5556, 0.75, 0.6111, 0.0, 0.6667, 0.25, 0.5556, 0.25, 0.6667, 0.5, 0.6667, 0.75, 0.5556, 0.75, 0.5556, 0.5, 0.5556, 0.25, 0.5556, 0.5, 0.4444, 0.5, 0.4444, 0.25, 0.5556, 0.75, 0.5, 1.0, 0.4444, 0.75, 0.5, 0.0, 0.5556, 0.25, 0.4444, 0.25, 0.5556, 0.5, 0.5556, 0.75, 0.4444, 0.75, 0.4444, 0.5, 0.4444, 0.25, 0.4444, 0.5, 0.3333, 0.5, 0.3333, 0.25, 0.4444, 0.75, 0.3889, 1.0, 0.3333, 0.75, 0.3889, 0.0, 0.4444, 0.25, 0.3333, 0.25, 0.4444, 0.5, 0.4444, 0.75, 0.3333, 0.75, 0.3333, 0.5, 0.3333, 0.25, 0.3333, 0.5, 0.2222, 0.5, 0.2222, 0.25, 0.3333, 0.75, 0.2778, 1.0, 0.2222, 0.75, 0.2778, 0.0, 0.3333, 0.25, 0.2222, 0.25, 0.3333, 0.5, 0.3333, 0.75, 0.2222, 0.75, 0.2222, 0.5, 0.2222, 0.25, 0.2222, 0.5, 0.1111, 0.5, 0.1111, 0.25, 0.2222, 0.75, 0.1667, 1.0, 0.1111, 0.75, 0.1667, 0.0, 0.2222, 0.25, 0.1111, 0.25, 0.2222, 0.5, 0.2222, 0.75, 0.1111, 0.75, 0.1111, 0.5, 0.1111, 0.25, 0.1111, 0.5, 0.0, 0.5, 0.0, 0.25, 0.1111, 0.75, 0.05556, 1.0, 0.0, 0.75, 0.05556, 0.0, 0.1111, 0.25, 0.0, 0.25, 0.1111, 0.5, 0.1111, 0.75, 0.0, 0.75, 0.0, 0.5, 1.0, 0.5, 1.0, 0.75, 0.8889, 0.75, 0.8889, 0.5, 1.0, 0.25, 1.0, 0.5, 0.8889, 0.5, 0.8889, 0.25, 1.0, 0.75, 0.9444, 1.0, 0.8889, 0.75, 0.9444, 0.0, 1.0, 0.25, 0.8889, 0.25, 0.8333, 0.0, 0.8889, 0.25, 0.7778, 0.25, 0.8889, 0.5, 0.8889, 0.75, 0.7778, 0.75, 0.7778, 0.5, 0.8889, 0.25, 0.8889, 0.5, 0.7778, 0.5, 0.7778, 0.25, 0.8889, 0.75, 0.8333, 1.0, 0.7778, 0.75, 0.7222, 0.0, 0.7778, 0.25, 0.6667, 0.25, 0.7778, 0.5, 0.7778, 0.75, 0.6667, 0.75, 0.6667, 0.5, 0.7778, 0.25, 0.7778, 0.5, 0.6667, 0.5, 0.6667, 0.25, 0.7778, 0.75, 0.7222, 1.0, 0.6667, 0.75])
me_sphere_001.materials.append(mat_green_003)
me_sphere_001.use_remesh_fix_poles = True
me_sphere_001.use_remesh_preserve_attributes = False
me_sphere_001.use_mirror_vertex_groups = False
me_sphere_001.update()
me_icosphere_001 = bpy.data.meshes.new('Icosphere.001')
me_icosphere_001.from_pydata([(0.0, 0.0, -1.0), (0.7236, -0.5257, -0.4472), (-0.2764, -0.8506, -0.4472), (-0.8944, 0.0, -0.4472), (-0.2764, 0.8506, -0.4472), (0.7236, 0.5257, -0.4472), (0.2764, -0.8506, 0.4472), (-0.7236, -0.5257, 0.4472), (-0.7236, 0.5257, 0.4472), (0.2764, 0.8506, 0.4472), (0.8944, 0.0, 0.4472), (0.0, 0.0, 1.0), (-0.1625, -0.5, -0.8507), (0.4253, -0.309, -0.8507), (0.2629, -0.809, -0.5257), (0.8506, 0.0, -0.5257), (0.4253, 0.309, -0.8507), (-0.5257, 0.0, -0.8507), (-0.6882, -0.5, -0.5257), (-0.1625, 0.5, -0.8507), (-0.6882, 0.5, -0.5257), (0.2629, 0.809, -0.5257), (0.9511, -0.309, 0.0), (0.9511, 0.309, 0.0), (0.0, -1.0, 0.0), (0.5878, -0.809, 0.0), (-0.9511, -0.309, 0.0), (-0.5878, -0.809, 0.0), (-0.5878, 0.809, 0.0), (-0.9511, 0.309, 0.0), (0.5878, 0.809, 0.0), (0.0, 1.0, 0.0), (0.6882, -0.5, 0.5257), (-0.2629, -0.809, 0.5257), (-0.8506, 0.0, 0.5257), (-0.2629, 0.809, 0.5257), (0.6882, 0.5, 0.5257), (0.1625, -0.5, 0.8507), (0.5257, 0.0, 0.8507), (-0.4253, -0.309, 0.8507), (-0.4253, 0.309, 0.8507), (0.1625, 0.5, 0.8507)], [], [(0, 13, 12), (1, 13, 15), (0, 12, 17), (0, 17, 19), (0, 19, 16), (1, 15, 22), (2, 14, 24), (3, 18, 26), (4, 20, 28), (5, 21, 30), (1, 22, 25), (2, 24, 27), (3, 26, 29), (4, 28, 31), (5, 30, 23), (6, 32, 37), (7, 33, 39), (8, 34, 40), (9, 35, 41), (10, 36, 38), (38, 41, 11), (38, 36, 41), (36, 9, 41), (41, 40, 11), (41, 35, 40), (35, 8, 40), (40, 39, 11), (40, 34, 39), (34, 7, 39), (39, 37, 11), (39, 33, 37), (33, 6, 37), (37, 38, 11), (37, 32, 38), (32, 10, 38), (23, 36, 10), (23, 30, 36), (30, 9, 36), (31, 35, 9), (31, 28, 35), (28, 8, 35), (29, 34, 8), (29, 26, 34), (26, 7, 34), (27, 33, 7), (27, 24, 33), (24, 6, 33), (25, 32, 6), (25, 22, 32), (22, 10, 32), (30, 31, 9), (30, 21, 31), (21, 4, 31), (28, 29, 8), (28, 20, 29), (20, 3, 29), (26, 27, 7), (26, 18, 27), (18, 2, 27), (24, 25, 6), (24, 14, 25), (14, 1, 25), (22, 23, 10), (22, 15, 23), (15, 5, 23), (16, 21, 5), (16, 19, 21), (19, 4, 21), (19, 20, 4), (19, 17, 20), (17, 3, 20), (17, 18, 3), (17, 12, 18), (12, 2, 18), (15, 16, 5), (15, 13, 16), (13, 0, 16), (12, 14, 2), (12, 13, 14), (13, 1, 14)])
me_icosphere_001.polygons.foreach_set('material_index', [1, 1, 1, 1, 1, 0, 0, 0, 0, 0, 0, 0, 0, 0, 0, 0, 0, 0, 0, 0, 0, 0, 0, 0, 0, 0, 0, 0, 0, 0, 0, 0, 0, 0, 0, 0, 0, 0, 0, 0, 0, 0, 0, 0, 0, 0, 0, 0, 0, 0, 0, 0, 0, 0, 0, 0, 0, 0, 0, 0, 0, 0, 0, 0, 0, 1, 1, 1, 1, 1, 1, 1, 1, 1, 1, 1, 1, 1, 1, 1])
_uv = me_icosphere_001.uv_layers.new(name='UVMap')
_uv.uv.foreach_set('vector', [0.8182, 0.0, 0.7727, 0.07873, 0.8636, 0.07873, 0.7273, 0.1575, 0.6818, 0.07873, 0.6364, 0.1575, 0.09091, 0.0, 0.04545, 0.07873, 0.1364, 0.07873, 0.2727, 0.0, 0.2273, 0.07873, 0.3182, 0.07873, 0.4545, 0.0, 0.4091, 0.07873, 0.5, 0.07873, 0.7273, 0.1575, 0.6364, 0.1575, 0.6818, 0.2362, 0.9091, 0.1575, 0.8182, 0.1575, 0.8636, 0.2362, 0.1818, 0.1575, 0.09091, 0.1575, 0.1364, 0.2362, 0.3636, 0.1575, 0.2727, 0.1575, 0.3182, 0.2362, 0.5455, 0.1575, 0.4545, 0.1575, 0.5, 0.2362, 0.7273, 0.1575, 0.6818, 0.2362, 0.7727, 0.2362, 0.9091, 0.1575, 0.8636, 0.2362, 0.9545, 0.2362, 0.1818, 0.1575, 0.1364, 0.2362, 0.2273, 0.2362, 0.3636, 0.1575, 0.3182, 0.2362, 0.4091, 0.2362, 0.5455, 0.1575, 0.5, 0.2362, 0.5909, 0.2362, 0.8182, 0.3149, 0.7273, 0.3149, 0.7727, 0.3937, 1.0, 0.3149, 0.9091, 0.3149, 0.9545, 0.3937, 0.2727, 0.3149, 0.1818, 0.3149, 0.2273, 0.3937, 0.4545, 0.3149, 0.3636, 0.3149, 0.4091, 0.3937, 0.6364, 0.3149, 0.5455, 0.3149, 0.5909, 0.3937, 0.5909, 0.3937, 0.5, 0.3937, 0.5455, 0.4724, 0.5909, 0.3937, 0.5455, 0.3149, 0.5, 0.3937, 0.5455, 0.3149, 0.4545, 0.3149, 0.5, 0.3937, 0.4091, 0.3937, 0.3182, 0.3937, 0.3636, 0.4724, 0.4091, 0.3937, 0.3636, 0.3149, 0.3182, 0.3937, 0.3636, 0.3149, 0.2727, 0.3149, 0.3182, 0.3937, 0.2273, 0.3937, 0.1364, 0.3937, 0.1818, 0.4724, 0.2273, 0.3937, 0.1818, 0.3149, 0.1364, 0.3937, 0.1818, 0.3149, 0.09091, 0.3149, 0.1364, 0.3937, 0.9545, 0.3937, 0.8636, 0.3937, 0.9091, 0.4724, 0.9545, 0.3937, 0.9091, 0.3149, 0.8636, 0.3937, 0.9091, 0.3149, 0.8182, 0.3149, 0.8636, 0.3937, 0.7727, 0.3937, 0.6818, 0.3937, 0.7273, 0.4724, 0.7727, 0.3937, 0.7273, 0.3149, 0.6818, 0.3937, 0.7273, 0.3149, 0.6364, 0.3149, 0.6818, 0.3937, 0.5909, 0.2362, 0.5455, 0.3149, 0.6364, 0.3149, 0.5909, 0.2362, 0.5, 0.2362, 0.5455, 0.3149, 0.5, 0.2362, 0.4545, 0.3149, 0.5455, 0.3149, 0.4091, 0.2362, 0.3636, 0.3149, 0.4545, 0.3149, 0.4091, 0.2362, 0.3182, 0.2362, 0.3636, 0.3149, 0.3182, 0.2362, 0.2727, 0.3149, 0.3636, 0.3149, 0.2273, 0.2362, 0.1818, 0.3149, 0.2727, 0.3149, 0.2273, 0.2362, 0.1364, 0.2362, 0.1818, 0.3149, 0.1364, 0.2362, 0.09091, 0.3149, 0.1818, 0.3149, 0.9545, 0.2362, 0.9091, 0.3149, 1.0, 0.3149, 0.9545, 0.2362, 0.8636, 0.2362, 0.9091, 0.3149, 0.8636, 0.2362, 0.8182, 0.3149, 0.9091, 0.3149, 0.7727, 0.2362, 0.7273, 0.3149, 0.8182, 0.3149, 0.7727, 0.2362, 0.6818, 0.2362, 0.7273, 0.3149, 0.6818, 0.2362, 0.6364, 0.3149, 0.7273, 0.3149, 0.5, 0.2362, 0.4091, 0.2362, 0.4545, 0.3149, 0.5, 0.2362, 0.4545, 0.1575, 0.4091, 0.2362, 0.4545, 0.1575, 0.3636, 0.1575, 0.4091, 0.2362, 0.3182, 0.2362, 0.2273, 0.2362, 0.2727, 0.3149, 0.3182, 0.2362, 0.2727, 0.1575, 0.2273, 0.2362, 0.2727, 0.1575, 0.1818, 0.1575, 0.2273, 0.2362, 0.1364, 0.2362, 0.04545, 0.2362, 0.09091, 0.3149, 0.1364, 0.2362, 0.09091, 0.1575, 0.04545, 0.2362, 0.09091, 0.1575, 0.0, 0.1575, 0.04545, 0.2362, 0.8636, 0.2362, 0.7727, 0.2362, 0.8182, 0.3149, 0.8636, 0.2362, 0.8182, 0.1575, 0.7727, 0.2362, 0.8182, 0.1575, 0.7273, 0.1575, 0.7727, 0.2362, 0.6818, 0.2362, 0.5909, 0.2362, 0.6364, 0.3149, 0.6818, 0.2362, 0.6364, 0.1575, 0.5909, 0.2362, 0.6364, 0.1575, 0.5455, 0.1575, 0.5909, 0.2362, 0.5, 0.07873, 0.4545, 0.1575, 0.5455, 0.1575, 0.5, 0.07873, 0.4091, 0.07873, 0.4545, 0.1575, 0.4091, 0.07873, 0.3636, 0.1575, 0.4545, 0.1575, 0.3182, 0.07873, 0.2727, 0.1575, 0.3636, 0.1575, 0.3182, 0.07873, 0.2273, 0.07873, 0.2727, 0.1575, 0.2273, 0.07873, 0.1818, 0.1575, 0.2727, 0.1575, 0.1364, 0.07873, 0.09091, 0.1575, 0.1818, 0.1575, 0.1364, 0.07873, 0.04545, 0.07873, 0.09091, 0.1575, 0.04545, 0.07873, 0.0, 0.1575, 0.09091, 0.1575, 0.6364, 0.1575, 0.5909, 0.07873, 0.5455, 0.1575, 0.6364, 0.1575, 0.6818, 0.07873, 0.5909, 0.07873, 0.6818, 0.07873, 0.6364, 0.0, 0.5909, 0.07873, 0.8636, 0.07873, 0.8182, 0.1575, 0.9091, 0.1575, 0.8636, 0.07873, 0.7727, 0.07873, 0.8182, 0.1575, 0.7727, 0.07873, 0.7273, 0.1575, 0.8182, 0.1575])
me_icosphere_001.materials.append(mat_green_002)
me_icosphere_001.materials.append(mat_pants_001)
me_icosphere_001.use_remesh_fix_poles = True
me_icosphere_001.use_remesh_preserve_attributes = False
me_icosphere_001.use_mirror_vertex_groups = False
me_icosphere_001.update()
me_sphere_003 = bpy.data.meshes.new('Sphere.003')
me_sphere_003.from_pydata([(0.1411, 0.1988, 0.4682), (0.1761, 0.2605, 0.2278), (0.1245, 0.1842, -0.01259), (0.2162, 0.04506, 0.4682), (0.2698, 0.05904, 0.2278), (0.1908, 0.04175, -0.01259), (0.1901, -0.1298, 0.4682), (0.2372, -0.17, 0.2278), (0.1678, -0.1202, -0.01259), (0.07509, -0.2439, 0.4682), (0.09369, -0.3195, 0.2278), (0.06625, -0.2259, -0.01259), (3.389e-09, -5.765e-08, 0.5678), (-0.07509, -0.2439, 0.4682), (-0.09369, -0.3195, 0.2278), (-0.06625, -0.2259, -0.01259), (-0.1901, -0.1298, 0.4682), (-0.2372, -0.17, 0.2278), (-0.1678, -0.1202, -0.01259), (-0.2162, 0.04506, 0.4682), (-0.2698, 0.05904, 0.2278), (-0.1908, 0.04175, -0.01259), (-0.1411, 0.1988, 0.4682), (-0.1761, 0.2605, 0.2278), (-0.1245, 0.1842, -0.01259), (-5.788e-08, 0.2595, 0.4682), (-6.907e-08, 0.34, 0.2278), (-5.107e-08, 0.2404, -0.01259), (1.158e-08, -2.972e-08, -0.1122)], [], [(27, 26, 1, 2), (25, 12, 0), (28, 27, 2), (26, 25, 0, 1), (28, 2, 5), (1, 0, 3, 4), (2, 1, 4, 5), (0, 12, 3), (3, 12, 6), (28, 5, 8), (4, 3, 6, 7), (5, 4, 7, 8), (8, 7, 10, 11), (6, 12, 9), (28, 8, 11), (7, 6, 9, 10), (11, 10, 14, 15), (9, 12, 13), (28, 11, 15), (10, 9, 13, 14), (15, 14, 17, 18), (13, 12, 16), (28, 15, 18), (14, 13, 16, 17), (18, 17, 20, 21), (16, 12, 19), (28, 18, 21), (17, 16, 19, 20), (21, 20, 23, 24), (19, 12, 22), (28, 21, 24), (20, 19, 22, 23), (23, 22, 25, 26), (24, 23, 26, 27), (22, 12, 25), (28, 24, 27)])
_uv = me_sphere_003.uv_layers.new(name='UVMap')
_uv.uv.foreach_set('vector', [0.6667, 0.25, 0.6667, 0.5, 0.5556, 0.5, 0.5556, 0.25, 0.6667, 0.75, 0.6111, 1.0, 0.5556, 0.75, 0.6111, 0.0, 0.6667, 0.25, 0.5556, 0.25, 0.6667, 0.5, 0.6667, 0.75, 0.5556, 0.75, 0.5556, 0.5, 0.5, 0.0, 0.5556, 0.25, 0.4444, 0.25, 0.5556, 0.5, 0.5556, 0.75, 0.4444, 0.75, 0.4444, 0.5, 0.5556, 0.25, 0.5556, 0.5, 0.4444, 0.5, 0.4444, 0.25, 0.5556, 0.75, 0.5, 1.0, 0.4444, 0.75, 0.4444, 0.75, 0.3889, 1.0, 0.3333, 0.75, 0.3889, 0.0, 0.4444, 0.25, 0.3333, 0.25, 0.4444, 0.5, 0.4444, 0.75, 0.3333, 0.75, 0.3333, 0.5, 0.4444, 0.25, 0.4444, 0.5, 0.3333, 0.5, 0.3333, 0.25, 0.3333, 0.25, 0.3333, 0.5, 0.2222, 0.5, 0.2222, 0.25, 0.3333, 0.75, 0.2778, 1.0, 0.2222, 0.75, 0.2778, 0.0, 0.3333, 0.25, 0.2222, 0.25, 0.3333, 0.5, 0.3333, 0.75, 0.2222, 0.75, 0.2222, 0.5, 0.2222, 0.25, 0.2222, 0.5, 0.1111, 0.5, 0.1111, 0.25, 0.2222, 0.75, 0.1667, 1.0, 0.1111, 0.75, 0.1667, 0.0, 0.2222, 0.25, 0.1111, 0.25, 0.2222, 0.5, 0.2222, 0.75, 0.1111, 0.75, 0.1111, 0.5, 0.1111, 0.25, 0.1111, 0.5, 0.0, 0.5, 0.0, 0.25, 0.1111, 0.75, 0.05556, 1.0, 0.0, 0.75, 0.05556, 0.0, 0.1111, 0.25, 0.0, 0.25, 0.1111, 0.5, 0.1111, 0.75, 0.0, 0.75, 0.0, 0.5, 1.0, 0.25, 1.0, 0.5, 0.8889, 0.5, 0.8889, 0.25, 1.0, 0.75, 0.9444, 1.0, 0.8889, 0.75, 0.9444, 0.0, 1.0, 0.25, 0.8889, 0.25, 1.0, 0.5, 1.0, 0.75, 0.8889, 0.75, 0.8889, 0.5, 0.8889, 0.25, 0.8889, 0.5, 0.7778, 0.5, 0.7778, 0.25, 0.8889, 0.75, 0.8333, 1.0, 0.7778, 0.75, 0.8333, 0.0, 0.8889, 0.25, 0.7778, 0.25, 0.8889, 0.5, 0.8889, 0.75, 0.7778, 0.75, 0.7778, 0.5, 0.7778, 0.5, 0.7778, 0.75, 0.6667, 0.75, 0.6667, 0.5, 0.7778, 0.25, 0.7778, 0.5, 0.6667, 0.5, 0.6667, 0.25, 0.7778, 0.75, 0.7222, 1.0, 0.6667, 0.75, 0.7222, 0.0, 0.7778, 0.25, 0.6667, 0.25])
me_sphere_003.materials.append(mat_pants_002)
me_sphere_003.use_remesh_fix_poles = True
me_sphere_003.use_remesh_preserve_attributes = False
me_sphere_003.use_mirror_vertex_groups = False
me_sphere_003.update()
me_icosphere_003 = bpy.data.meshes.new('Icosphere.003')
me_icosphere_003.from_pydata([(0.0, 1.112e-09, -0.3037), (0.171, -0.2467, -0.1434), (-0.08015, -0.2467, -0.1434), (-0.2259, 1.112e-09, -0.1434), (-0.08015, 0.1906, -0.2273), (0.1849, 0.1525, -0.2273), (0.08015, -0.2467, 0.1297), (-0.1612, -0.1829, 0.1292), (-0.2098, 0.1525, 0.1297), (0.08015, 0.2467, 0.1297), (0.2594, 0.0, 0.1297), (0.0, 3.752e-09, 0.2438)], [], [(0, 1, 2), (1, 0, 5), (0, 2, 3), (0, 3, 4), (0, 4, 5), (1, 5, 10), (2, 1, 6), (3, 2, 7), (4, 3, 8), (5, 4, 9), (1, 10, 6), (2, 6, 7), (3, 7, 8), (4, 8, 9), (5, 9, 10), (6, 10, 11), (7, 6, 11), (8, 7, 11), (9, 8, 11), (10, 9, 11)])
_uv = me_icosphere_003.uv_layers.new(name='UVMap')
_uv.uv.foreach_set('vector', [0.8182, 0.0, 0.7273, 0.1575, 0.9091, 0.1575, 0.7273, 0.1575, 0.6364, 0.0, 0.5455, 0.1575, 0.09091, 0.0, 0.0, 0.1575, 0.1818, 0.1575, 0.2727, 0.0, 0.1818, 0.1575, 0.3636, 0.1575, 0.4545, 0.0, 0.3636, 0.1575, 0.5455, 0.1575, 0.7273, 0.1575, 0.5455, 0.1575, 0.6364, 0.3149, 0.9091, 0.1575, 0.7273, 0.1575, 0.8182, 0.3149, 0.1818, 0.1575, 0.0, 0.1575, 0.09091, 0.3149, 0.3636, 0.1575, 0.1818, 0.1575, 0.2727, 0.3149, 0.5455, 0.1575, 0.3636, 0.1575, 0.4545, 0.3149, 0.7273, 0.1575, 0.6364, 0.3149, 0.8182, 0.3149, 0.9091, 0.1575, 0.8182, 0.3149, 1.0, 0.3149, 0.1818, 0.1575, 0.09091, 0.3149, 0.2727, 0.3149, 0.3636, 0.1575, 0.2727, 0.3149, 0.4545, 0.3149, 0.5455, 0.1575, 0.4545, 0.3149, 0.6364, 0.3149, 0.8182, 0.3149, 0.6364, 0.3149, 0.7273, 0.4724, 1.0, 0.3149, 0.8182, 0.3149, 0.9091, 0.4724, 0.2727, 0.3149, 0.09091, 0.3149, 0.1818, 0.4724, 0.4545, 0.3149, 0.2727, 0.3149, 0.3636, 0.4724, 0.6364, 0.3149, 0.4545, 0.3149, 0.5455, 0.4724])
me_icosphere_003.materials.append(mat_shoes_001)
me_icosphere_003.use_remesh_fix_poles = True
me_icosphere_003.use_remesh_preserve_attributes = False
me_icosphere_003.use_mirror_vertex_groups = False
me_icosphere_003.update()
me_sphere = bpy.data.meshes.new('Sphere')
me_sphere.from_pydata([(0.1545, 0.1842, 0.2404), (0.2185, 0.2605, -1.486e-08), (0.1545, 0.1842, -0.2404), (0.2368, 0.04175, 0.2404), (0.3348, 0.05904, -1.486e-08), (0.2368, 0.04175, -0.2404), (0.2082, -0.1202, 0.2404), (0.2944, -0.17, -1.486e-08), (0.2082, -0.1202, -0.2404), (0.08223, -0.2259, 0.2404), (0.1163, -0.3195, -1.486e-08), (0.08223, -0.2259, -0.2404), (-1.017e-08, -5.765e-08, 0.34), (-0.08223, -0.2259, 0.2404), (-0.1163, -0.3195, -1.486e-08), (-0.08223, -0.2259, -0.2404), (-0.2082, -0.1202, 0.2404), (-0.2944, -0.17, -1.486e-08), (-0.2082, -0.1202, -0.2404), (-0.2368, 0.04175, 0.2404), (-0.3348, 0.05904, -1.486e-08), (-0.2368, 0.04175, -0.2404), (-0.1545, 0.1842, 0.2404), (-0.2185, 0.2605, -1.486e-08), (-0.1545, 0.1842, -0.2404), (-7.775e-08, 0.2404, 0.2404), (-1.001e-07, 0.34, -1.486e-08), (-7.775e-08, 0.2404, -0.2404), (-2.416e-15, -2.972e-08, -0.34)], [], [(27, 26, 1, 2), (25, 12, 0), (28, 27, 2), (26, 25, 0, 1), (2, 1, 4, 5), (0, 12, 3), (28, 2, 5), (1, 0, 3, 4), (5, 4, 7, 8), (3, 12, 6), (28, 5, 8), (4, 3, 6, 7), (8, 7, 10, 11), (6, 12, 9), (28, 8, 11), (7, 6, 9, 10), (11, 10, 14, 15), (9, 12, 13), (28, 11, 15), (10, 9, 13, 14), (15, 14, 17, 18), (13, 12, 16), (28, 15, 18), (14, 13, 16, 17), (17, 16, 19, 20), (18, 17, 20, 21), (16, 12, 19), (28, 18, 21), (28, 21, 24), (20, 19, 22, 23), (21, 20, 23, 24), (19, 12, 22), (28, 24, 27), (23, 22, 25, 26), (24, 23, 26, 27), (22, 12, 25)])
_uv = me_sphere.uv_layers.new(name='UVMap')
_uv.uv.foreach_set('vector', [0.6667, 0.25, 0.6667, 0.5, 0.5556, 0.5, 0.5556, 0.25, 0.6667, 0.75, 0.6111, 1.0, 0.5556, 0.75, 0.6111, 0.0, 0.6667, 0.25, 0.5556, 0.25, 0.6667, 0.5, 0.6667, 0.75, 0.5556, 0.75, 0.5556, 0.5, 0.5556, 0.25, 0.5556, 0.5, 0.4444, 0.5, 0.4444, 0.25, 0.5556, 0.75, 0.5, 1.0, 0.4444, 0.75, 0.5, 0.0, 0.5556, 0.25, 0.4444, 0.25, 0.5556, 0.5, 0.5556, 0.75, 0.4444, 0.75, 0.4444, 0.5, 0.4444, 0.25, 0.4444, 0.5, 0.3333, 0.5, 0.3333, 0.25, 0.4444, 0.75, 0.3889, 1.0, 0.3333, 0.75, 0.3889, 0.0, 0.4444, 0.25, 0.3333, 0.25, 0.4444, 0.5, 0.4444, 0.75, 0.3333, 0.75, 0.3333, 0.5, 0.3333, 0.25, 0.3333, 0.5, 0.2222, 0.5, 0.2222, 0.25, 0.3333, 0.75, 0.2778, 1.0, 0.2222, 0.75, 0.2778, 0.0, 0.3333, 0.25, 0.2222, 0.25, 0.3333, 0.5, 0.3333, 0.75, 0.2222, 0.75, 0.2222, 0.5, 0.2222, 0.25, 0.2222, 0.5, 0.1111, 0.5, 0.1111, 0.25, 0.2222, 0.75, 0.1667, 1.0, 0.1111, 0.75, 0.1667, 0.0, 0.2222, 0.25, 0.1111, 0.25, 0.2222, 0.5, 0.2222, 0.75, 0.1111, 0.75, 0.1111, 0.5, 0.1111, 0.25, 0.1111, 0.5, 0.0, 0.5, 0.0, 0.25, 0.1111, 0.75, 0.05556, 1.0, 0.0, 0.75, 0.05556, 0.0, 0.1111, 0.25, 0.0, 0.25, 0.1111, 0.5, 0.1111, 0.75, 0.0, 0.75, 0.0, 0.5, 1.0, 0.5, 1.0, 0.75, 0.8889, 0.75, 0.8889, 0.5, 1.0, 0.25, 1.0, 0.5, 0.8889, 0.5, 0.8889, 0.25, 1.0, 0.75, 0.9444, 1.0, 0.8889, 0.75, 0.9444, 0.0, 1.0, 0.25, 0.8889, 0.25, 0.8333, 0.0, 0.8889, 0.25, 0.7778, 0.25, 0.8889, 0.5, 0.8889, 0.75, 0.7778, 0.75, 0.7778, 0.5, 0.8889, 0.25, 0.8889, 0.5, 0.7778, 0.5, 0.7778, 0.25, 0.8889, 0.75, 0.8333, 1.0, 0.7778, 0.75, 0.7222, 0.0, 0.7778, 0.25, 0.6667, 0.25, 0.7778, 0.5, 0.7778, 0.75, 0.6667, 0.75, 0.6667, 0.5, 0.7778, 0.25, 0.7778, 0.5, 0.6667, 0.5, 0.6667, 0.25, 0.7778, 0.75, 0.7222, 1.0, 0.6667, 0.75])
me_sphere.materials.append(mat_green_001)
me_sphere.use_remesh_fix_poles = True
me_sphere.use_remesh_preserve_attributes = False
me_sphere.use_mirror_vertex_groups = False
me_sphere.update()
me_icosphere = bpy.data.meshes.new('Icosphere')
me_icosphere.from_pydata([(0.0, 0.0, -1.0), (0.7236, -0.5257, -0.4472), (-0.2764, -0.8506, -0.4472), (-0.8944, 0.0, -0.4472), (-0.2764, 0.8506, -0.4472), (0.7236, 0.5257, -0.4472), (0.2764, -0.8506, 0.4472), (-0.7236, -0.5257, 0.4472), (-0.7236, 0.5257, 0.4472), (0.2764, 0.8506, 0.4472), (0.8944, 0.0, 0.4472), (0.0, 0.0, 1.0), (-0.1625, -0.5, -0.8507), (0.4253, -0.309, -0.8507), (0.2629, -0.809, -0.5257), (0.8506, 0.0, -0.5257), (0.4253, 0.309, -0.8507), (-0.5257, 0.0, -0.8507), (-0.6882, -0.5, -0.5257), (-0.1625, 0.5, -0.8507), (-0.6882, 0.5, -0.5257), (0.2629, 0.809, -0.5257), (0.9511, -0.309, 0.0), (0.9511, 0.309, 0.0), (0.0, -1.0, 0.0), (0.5878, -0.809, 0.0), (-0.9511, -0.309, 0.0), (-0.5878, -0.809, 0.0), (-0.5878, 0.809, 0.0), (-0.9511, 0.309, 0.0), (0.5878, 0.809, 0.0), (0.0, 1.0, 0.0), (0.6882, -0.5, 0.5257), (-0.2629, -0.809, 0.5257), (-0.8506, 0.0, 0.5257), (-0.2629, 0.809, 0.5257), (0.6882, 0.5, 0.5257), (0.1625, -0.5, 0.8507), (0.5257, 0.0, 0.8507), (-0.4253, -0.309, 0.8507), (-0.4253, 0.309, 0.8507), (0.1625, 0.5, 0.8507)], [], [(0, 13, 12), (1, 13, 15), (0, 12, 17), (0, 17, 19), (0, 19, 16), (1, 15, 22), (2, 14, 24), (3, 18, 26), (4, 20, 28), (5, 21, 30), (1, 22, 25), (2, 24, 27), (3, 26, 29), (4, 28, 31), (5, 30, 23), (6, 32, 37), (7, 33, 39), (8, 34, 40), (9, 35, 41), (10, 36, 38), (38, 41, 11), (38, 36, 41), (36, 9, 41), (41, 40, 11), (41, 35, 40), (35, 8, 40), (40, 39, 11), (40, 34, 39), (34, 7, 39), (39, 37, 11), (39, 33, 37), (33, 6, 37), (37, 38, 11), (37, 32, 38), (32, 10, 38), (23, 36, 10), (23, 30, 36), (30, 9, 36), (31, 35, 9), (31, 28, 35), (28, 8, 35), (29, 34, 8), (29, 26, 34), (26, 7, 34), (27, 33, 7), (27, 24, 33), (24, 6, 33), (25, 32, 6), (25, 22, 32), (22, 10, 32), (30, 31, 9), (30, 21, 31), (21, 4, 31), (28, 29, 8), (28, 20, 29), (20, 3, 29), (26, 27, 7), (26, 18, 27), (18, 2, 27), (24, 25, 6), (24, 14, 25), (14, 1, 25), (22, 23, 10), (22, 15, 23), (15, 5, 23), (16, 21, 5), (16, 19, 21), (19, 4, 21), (19, 20, 4), (19, 17, 20), (17, 3, 20), (17, 18, 3), (17, 12, 18), (12, 2, 18), (15, 16, 5), (15, 13, 16), (13, 0, 16), (12, 14, 2), (12, 13, 14), (13, 1, 14)])
_uv = me_icosphere.uv_layers.new(name='UVMap')
_uv.uv.foreach_set('vector', [0.8182, 0.0, 0.7727, 0.07873, 0.8636, 0.07873, 0.7273, 0.1575, 0.6818, 0.07873, 0.6364, 0.1575, 0.09091, 0.0, 0.04545, 0.07873, 0.1364, 0.07873, 0.2727, 0.0, 0.2273, 0.07873, 0.3182, 0.07873, 0.4545, 0.0, 0.4091, 0.07873, 0.5, 0.07873, 0.7273, 0.1575, 0.6364, 0.1575, 0.6818, 0.2362, 0.9091, 0.1575, 0.8182, 0.1575, 0.8636, 0.2362, 0.1818, 0.1575, 0.09091, 0.1575, 0.1364, 0.2362, 0.3636, 0.1575, 0.2727, 0.1575, 0.3182, 0.2362, 0.5455, 0.1575, 0.4545, 0.1575, 0.5, 0.2362, 0.7273, 0.1575, 0.6818, 0.2362, 0.7727, 0.2362, 0.9091, 0.1575, 0.8636, 0.2362, 0.9545, 0.2362, 0.1818, 0.1575, 0.1364, 0.2362, 0.2273, 0.2362, 0.3636, 0.1575, 0.3182, 0.2362, 0.4091, 0.2362, 0.5455, 0.1575, 0.5, 0.2362, 0.5909, 0.2362, 0.8182, 0.3149, 0.7273, 0.3149, 0.7727, 0.3937, 1.0, 0.3149, 0.9091, 0.3149, 0.9545, 0.3937, 0.2727, 0.3149, 0.1818, 0.3149, 0.2273, 0.3937, 0.4545, 0.3149, 0.3636, 0.3149, 0.4091, 0.3937, 0.6364, 0.3149, 0.5455, 0.3149, 0.5909, 0.3937, 0.5909, 0.3937, 0.5, 0.3937, 0.5455, 0.4724, 0.5909, 0.3937, 0.5455, 0.3149, 0.5, 0.3937, 0.5455, 0.3149, 0.4545, 0.3149, 0.5, 0.3937, 0.4091, 0.3937, 0.3182, 0.3937, 0.3636, 0.4724, 0.4091, 0.3937, 0.3636, 0.3149, 0.3182, 0.3937, 0.3636, 0.3149, 0.2727, 0.3149, 0.3182, 0.3937, 0.2273, 0.3937, 0.1364, 0.3937, 0.1818, 0.4724, 0.2273, 0.3937, 0.1818, 0.3149, 0.1364, 0.3937, 0.1818, 0.3149, 0.09091, 0.3149, 0.1364, 0.3937, 0.9545, 0.3937, 0.8636, 0.3937, 0.9091, 0.4724, 0.9545, 0.3937, 0.9091, 0.3149, 0.8636, 0.3937, 0.9091, 0.3149, 0.8182, 0.3149, 0.8636, 0.3937, 0.7727, 0.3937, 0.6818, 0.3937, 0.7273, 0.4724, 0.7727, 0.3937, 0.7273, 0.3149, 0.6818, 0.3937, 0.7273, 0.3149, 0.6364, 0.3149, 0.6818, 0.3937, 0.5909, 0.2362, 0.5455, 0.3149, 0.6364, 0.3149, 0.5909, 0.2362, 0.5, 0.2362, 0.5455, 0.3149, 0.5, 0.2362, 0.4545, 0.3149, 0.5455, 0.3149, 0.4091, 0.2362, 0.3636, 0.3149, 0.4545, 0.3149, 0.4091, 0.2362, 0.3182, 0.2362, 0.3636, 0.3149, 0.3182, 0.2362, 0.2727, 0.3149, 0.3636, 0.3149, 0.2273, 0.2362, 0.1818, 0.3149, 0.2727, 0.3149, 0.2273, 0.2362, 0.1364, 0.2362, 0.1818, 0.3149, 0.1364, 0.2362, 0.09091, 0.3149, 0.1818, 0.3149, 0.9545, 0.2362, 0.9091, 0.3149, 1.0, 0.3149, 0.9545, 0.2362, 0.8636, 0.2362, 0.9091, 0.3149, 0.8636, 0.2362, 0.8182, 0.3149, 0.9091, 0.3149, 0.7727, 0.2362, 0.7273, 0.3149, 0.8182, 0.3149, 0.7727, 0.2362, 0.6818, 0.2362, 0.7273, 0.3149, 0.6818, 0.2362, 0.6364, 0.3149, 0.7273, 0.3149, 0.5, 0.2362, 0.4091, 0.2362, 0.4545, 0.3149, 0.5, 0.2362, 0.4545, 0.1575, 0.4091, 0.2362, 0.4545, 0.1575, 0.3636, 0.1575, 0.4091, 0.2362, 0.3182, 0.2362, 0.2273, 0.2362, 0.2727, 0.3149, 0.3182, 0.2362, 0.2727, 0.1575, 0.2273, 0.2362, 0.2727, 0.1575, 0.1818, 0.1575, 0.2273, 0.2362, 0.1364, 0.2362, 0.04545, 0.2362, 0.09091, 0.3149, 0.1364, 0.2362, 0.09091, 0.1575, 0.04545, 0.2362, 0.09091, 0.1575, 0.0, 0.1575, 0.04545, 0.2362, 0.8636, 0.2362, 0.7727, 0.2362, 0.8182, 0.3149, 0.8636, 0.2362, 0.8182, 0.1575, 0.7727, 0.2362, 0.8182, 0.1575, 0.7273, 0.1575, 0.7727, 0.2362, 0.6818, 0.2362, 0.5909, 0.2362, 0.6364, 0.3149, 0.6818, 0.2362, 0.6364, 0.1575, 0.5909, 0.2362, 0.6364, 0.1575, 0.5455, 0.1575, 0.5909, 0.2362, 0.5, 0.07873, 0.4545, 0.1575, 0.5455, 0.1575, 0.5, 0.07873, 0.4091, 0.07873, 0.4545, 0.1575, 0.4091, 0.07873, 0.3636, 0.1575, 0.4545, 0.1575, 0.3182, 0.07873, 0.2727, 0.1575, 0.3636, 0.1575, 0.3182, 0.07873, 0.2273, 0.07873, 0.2727, 0.1575, 0.2273, 0.07873, 0.1818, 0.1575, 0.2727, 0.1575, 0.1364, 0.07873, 0.09091, 0.1575, 0.1818, 0.1575, 0.1364, 0.07873, 0.04545, 0.07873, 0.09091, 0.1575, 0.04545, 0.07873, 0.0, 0.1575, 0.09091, 0.1575, 0.6364, 0.1575, 0.5909, 0.07873, 0.5455, 0.1575, 0.6364, 0.1575, 0.6818, 0.07873, 0.5909, 0.07873, 0.6818, 0.07873, 0.6364, 0.0, 0.5909, 0.07873, 0.8636, 0.07873, 0.8182, 0.1575, 0.9091, 0.1575, 0.8636, 0.07873, 0.7727, 0.07873, 0.8182, 0.1575, 0.7727, 0.07873, 0.7273, 0.1575, 0.8182, 0.1575])
me_icosphere.materials.append(mat_green_001)
me_icosphere.use_remesh_fix_poles = True
me_icosphere.use_remesh_preserve_attributes = False
me_icosphere.use_mirror_vertex_groups = False
me_icosphere.update()
me_sphere_002 = bpy.data.meshes.new('Sphere.002')
me_sphere_002.from_pydata([(0.1245, 0.1842, 0.2404), (0.1761, 0.2605, -1.486e-08), (0.1245, 0.1842, -0.2404), (0.1908, 0.04175, 0.2404), (0.2698, 0.05904, -1.486e-08), (0.1908, 0.04175, -0.2404), (0.1678, -0.1202, 0.2404), (0.2372, -0.17, -1.486e-08), (0.1678, -0.1202, -0.2404), (0.06625, -0.2259, 0.2404), (0.09369, -0.3195, -1.486e-08), (0.06625, -0.2259, -0.2404), (3.389e-09, -5.765e-08, 0.34), (-0.06625, -0.2259, 0.2404), (-0.09369, -0.3195, -1.486e-08), (-0.06625, -0.2259, -0.2404), (-0.1678, -0.1202, 0.2404), (-0.2372, -0.17, -1.486e-08), (-0.1678, -0.1202, -0.2404), (-0.1908, 0.04175, 0.2404), (-0.2698, 0.05904, -1.486e-08), (-0.1908, 0.04175, -0.2404), (-0.1245, 0.1842, 0.2404), (-0.1761, 0.2605, -1.486e-08), (-0.1245, 0.1842, -0.2404), (-5.107e-08, 0.2404, 0.2404), (-6.907e-08, 0.34, -1.486e-08), (-5.107e-08, 0.2404, -0.2404), (1.158e-08, -2.972e-08, -0.34)], [], [(27, 26, 1, 2), (25, 12, 0), (28, 27, 2), (26, 25, 0, 1), (28, 2, 5), (1, 0, 3, 4), (2, 1, 4, 5), (0, 12, 3), (3, 12, 6), (28, 5, 8), (4, 3, 6, 7), (5, 4, 7, 8), (8, 7, 10, 11), (6, 12, 9), (28, 8, 11), (7, 6, 9, 10), (11, 10, 14, 15), (9, 12, 13), (28, 11, 15), (10, 9, 13, 14), (15, 14, 17, 18), (13, 12, 16), (28, 15, 18), (14, 13, 16, 17), (18, 17, 20, 21), (16, 12, 19), (28, 18, 21), (17, 16, 19, 20), (21, 20, 23, 24), (19, 12, 22), (28, 21, 24), (20, 19, 22, 23), (23, 22, 25, 26), (24, 23, 26, 27), (22, 12, 25), (28, 24, 27)])
_uv = me_sphere_002.uv_layers.new(name='UVMap')
_uv.uv.foreach_set('vector', [0.6667, 0.25, 0.6667, 0.5, 0.5556, 0.5, 0.5556, 0.25, 0.6667, 0.75, 0.6111, 1.0, 0.5556, 0.75, 0.6111, 0.0, 0.6667, 0.25, 0.5556, 0.25, 0.6667, 0.5, 0.6667, 0.75, 0.5556, 0.75, 0.5556, 0.5, 0.5, 0.0, 0.5556, 0.25, 0.4444, 0.25, 0.5556, 0.5, 0.5556, 0.75, 0.4444, 0.75, 0.4444, 0.5, 0.5556, 0.25, 0.5556, 0.5, 0.4444, 0.5, 0.4444, 0.25, 0.5556, 0.75, 0.5, 1.0, 0.4444, 0.75, 0.4444, 0.75, 0.3889, 1.0, 0.3333, 0.75, 0.3889, 0.0, 0.4444, 0.25, 0.3333, 0.25, 0.4444, 0.5, 0.4444, 0.75, 0.3333, 0.75, 0.3333, 0.5, 0.4444, 0.25, 0.4444, 0.5, 0.3333, 0.5, 0.3333, 0.25, 0.3333, 0.25, 0.3333, 0.5, 0.2222, 0.5, 0.2222, 0.25, 0.3333, 0.75, 0.2778, 1.0, 0.2222, 0.75, 0.2778, 0.0, 0.3333, 0.25, 0.2222, 0.25, 0.3333, 0.5, 0.3333, 0.75, 0.2222, 0.75, 0.2222, 0.5, 0.2222, 0.25, 0.2222, 0.5, 0.1111, 0.5, 0.1111, 0.25, 0.2222, 0.75, 0.1667, 1.0, 0.1111, 0.75, 0.1667, 0.0, 0.2222, 0.25, 0.1111, 0.25, 0.2222, 0.5, 0.2222, 0.75, 0.1111, 0.75, 0.1111, 0.5, 0.1111, 0.25, 0.1111, 0.5, 0.0, 0.5, 0.0, 0.25, 0.1111, 0.75, 0.05556, 1.0, 0.0, 0.75, 0.05556, 0.0, 0.1111, 0.25, 0.0, 0.25, 0.1111, 0.5, 0.1111, 0.75, 0.0, 0.75, 0.0, 0.5, 1.0, 0.25, 1.0, 0.5, 0.8889, 0.5, 0.8889, 0.25, 1.0, 0.75, 0.9444, 1.0, 0.8889, 0.75, 0.9444, 0.0, 1.0, 0.25, 0.8889, 0.25, 1.0, 0.5, 1.0, 0.75, 0.8889, 0.75, 0.8889, 0.5, 0.8889, 0.25, 0.8889, 0.5, 0.7778, 0.5, 0.7778, 0.25, 0.8889, 0.75, 0.8333, 1.0, 0.7778, 0.75, 0.8333, 0.0, 0.8889, 0.25, 0.7778, 0.25, 0.8889, 0.5, 0.8889, 0.75, 0.7778, 0.75, 0.7778, 0.5, 0.7778, 0.5, 0.7778, 0.75, 0.6667, 0.75, 0.6667, 0.5, 0.7778, 0.25, 0.7778, 0.5, 0.6667, 0.5, 0.6667, 0.25, 0.7778, 0.75, 0.7222, 1.0, 0.6667, 0.75, 0.7222, 0.0, 0.7778, 0.25, 0.6667, 0.25])
me_sphere_002.materials.append(mat_pants_001)
me_sphere_002.use_remesh_fix_poles = True
me_sphere_002.use_remesh_preserve_attributes = False
me_sphere_002.use_mirror_vertex_groups = False
me_sphere_002.update()
me_icosphere_004 = bpy.data.meshes.new('Icosphere.004')
me_icosphere_004.from_pydata([(-3.918, 0.0, -0.29), (-3.838, -0.2467, -0.1297), (-4.128, -0.1525, -0.1297), (-4.128, 0.1525, -0.1297), (-3.659, 0.0, -0.1297), (-3.838, 0.2467, -0.1297), (-3.709, 0.1525, 0.1297), (-3.999, 0.2467, 0.1297), (-4.178, 0.0, 0.1297), (-3.918, 0.0, 0.29), (-3.999, -0.2467, 0.1297), (-3.709, -0.1525, 0.1297)], [], [(0, 4, 1), (0, 1, 2), (2, 3, 0), (0, 3, 5), (0, 5, 4), (5, 6, 4), (3, 7, 5), (5, 7, 6), (3, 8, 7), (7, 9, 6), (8, 9, 7), (11, 9, 10), (10, 9, 8), (6, 9, 11), (4, 6, 11), (4, 11, 1), (1, 11, 10), (1, 10, 2), (2, 10, 8), (2, 8, 3)])
_uv = me_icosphere_004.uv_layers.new(name='UVMap')
_uv.uv.foreach_set('vector', [0.09091, 0.0, 0.1818, 0.1575, 0.0, 0.1575, 0.8182, 0.0, 0.9091, 0.1575, 0.7273, 0.1575, 0.7273, 0.1575, 0.5455, 0.1575, 0.6364, 0.0, 0.4545, 0.0, 0.5455, 0.1575, 0.3636, 0.1575, 0.2727, 0.0, 0.3636, 0.1575, 0.1818, 0.1575, 0.3636, 0.1575, 0.2727, 0.3149, 0.1818, 0.1575, 0.5455, 0.1575, 0.4545, 0.3149, 0.3636, 0.1575, 0.3636, 0.1575, 0.4545, 0.3149, 0.2727, 0.3149, 0.5455, 0.1575, 0.6364, 0.3149, 0.4545, 0.3149, 0.4545, 0.3149, 0.3636, 0.4724, 0.2727, 0.3149, 0.6364, 0.3149, 0.5455, 0.4724, 0.4545, 0.3149, 1.0, 0.3149, 0.9091, 0.4724, 0.8182, 0.3149, 0.8182, 0.3149, 0.7273, 0.4724, 0.6364, 0.3149, 0.2727, 0.3149, 0.1818, 0.4724, 0.09091, 0.3149, 0.1818, 0.1575, 0.2727, 0.3149, 0.09091, 0.3149, 0.1818, 0.1575, 0.09091, 0.3149, 0.0, 0.1575, 0.9091, 0.1575, 1.0, 0.3149, 0.8182, 0.3149, 0.9091, 0.1575, 0.8182, 0.3149, 0.7273, 0.1575, 0.7273, 0.1575, 0.8182, 0.3149, 0.6364, 0.3149, 0.7273, 0.1575, 0.6364, 0.3149, 0.5455, 0.1575])
me_icosphere_004.use_remesh_fix_poles = True
me_icosphere_004.use_remesh_preserve_attributes = False
me_icosphere_004.use_mirror_vertex_groups = False
me_icosphere_004.update()
me_sphere_004 = bpy.data.meshes.new('Sphere.004')
me_sphere_004.from_pydata([(0.1545, 0.1842, -2.761), (0.2185, 0.2605, -2.52), (0.2368, 0.04175, -2.761), (-1.828e-07, -5.765e-08, -2.86), (-2.327e-07, 0.2404, -2.761), (-2.122e-07, 0.34, -2.52), (-0.1545, 0.1842, -2.761), (-0.2185, 0.2605, -2.52), (-0.2368, 0.04175, -2.761), (-0.3348, 0.05904, -2.52), (-0.2082, -0.1202, -2.761), (-0.2944, -0.17, -2.52), (-0.08223, -0.2259, -2.761), (-0.1163, -0.3195, -2.52), (0.08223, -0.2259, -2.761), (0.1163, -0.3195, -2.52), (0.2082, -0.1202, -2.761), (0.2944, -0.17, -2.52), (0.2082, -0.1202, -2.28), (0.3348, 0.05904, -2.52), (0.2368, 0.04175, -2.28), (0.1545, 0.1842, -2.28), (-5.163e-08, -2.972e-08, -2.18), (-1.471e-07, 0.2404, -2.28), (0.08223, -0.2259, -2.28), (-0.08223, -0.2259, -2.28), (-0.2082, -0.1202, -2.28), (-0.2368, 0.04175, -2.28), (-0.1545, 0.1842, -2.28)], [], [(1, 19, 2, 0), (5, 1, 0, 4), (0, 2, 3), (4, 0, 3), (7, 5, 4, 6), (6, 4, 3), (9, 7, 6, 8), (8, 6, 3), (11, 9, 8, 10), (10, 8, 3), (13, 11, 10, 12), (12, 10, 3), (14, 12, 3), (15, 13, 12, 14), (17, 15, 14, 16), (16, 14, 3), (19, 17, 16, 2), (2, 16, 3), (18, 24, 15, 17), (20, 18, 17, 19), (21, 20, 19, 1), (22, 20, 21), (22, 18, 20), (22, 23, 28), (22, 21, 23), (22, 24, 18), (22, 25, 24), (22, 26, 25), (22, 27, 26), (22, 28, 27), (28, 23, 5, 7), (27, 28, 7, 9), (26, 27, 9, 11), (25, 26, 11, 13), (24, 25, 13, 15), (23, 21, 1, 5)])
_uv = me_sphere_004.uv_layers.new(name='UVMap')
_uv.uv.foreach_set('vector', [0.5556, 0.5, 0.4444, 0.5, 0.4444, 0.75, 0.5556, 0.75, 0.6667, 0.5, 0.5556, 0.5, 0.5556, 0.75, 0.6667, 0.75, 0.5556, 0.75, 0.4444, 0.75, 0.5, 1.0, 0.6667, 0.75, 0.5556, 0.75, 0.6111, 1.0, 0.7778, 0.5, 0.6667, 0.5, 0.6667, 0.75, 0.7778, 0.75, 0.7778, 0.75, 0.6667, 0.75, 0.7222, 1.0, 0.8889, 0.5, 0.7778, 0.5, 0.7778, 0.75, 0.8889, 0.75, 0.8889, 0.75, 0.7778, 0.75, 0.8333, 1.0, 1.0, 0.5, 0.8889, 0.5, 0.8889, 0.75, 1.0, 0.75, 1.0, 0.75, 0.8889, 0.75, 0.9444, 1.0, 0.1111, 0.5, 0.0, 0.5, 0.0, 0.75, 0.1111, 0.75, 0.1111, 0.75, 0.0, 0.75, 0.05556, 1.0, 0.2222, 0.75, 0.1111, 0.75, 0.1667, 1.0, 0.2222, 0.5, 0.1111, 0.5, 0.1111, 0.75, 0.2222, 0.75, 0.3333, 0.5, 0.2222, 0.5, 0.2222, 0.75, 0.3333, 0.75, 0.3333, 0.75, 0.2222, 0.75, 0.2778, 1.0, 0.4444, 0.5, 0.3333, 0.5, 0.3333, 0.75, 0.4444, 0.75, 0.4444, 0.75, 0.3333, 0.75, 0.3889, 1.0, 0.3333, 0.25, 0.2222, 0.25, 0.2222, 0.5, 0.3333, 0.5, 0.4444, 0.25, 0.3333, 0.25, 0.3333, 0.5, 0.4444, 0.5, 0.5556, 0.25, 0.4444, 0.25, 0.4444, 0.5, 0.5556, 0.5, 0.5, 0.0, 0.4444, 0.25, 0.5556, 0.25, 0.3889, 0.0, 0.3333, 0.25, 0.4444, 0.25, 0.7222, 0.0, 0.6667, 0.25, 0.7778, 0.25, 0.6111, 0.0, 0.5556, 0.25, 0.6667, 0.25, 0.2778, 0.0, 0.2222, 0.25, 0.3333, 0.25, 0.1667, 0.0, 0.1111, 0.25, 0.2222, 0.25, 0.05556, 0.0, 0.0, 0.25, 0.1111, 0.25, 0.9444, 0.0, 0.8889, 0.25, 1.0, 0.25, 0.8333, 0.0, 0.7778, 0.25, 0.8889, 0.25, 0.7778, 0.25, 0.6667, 0.25, 0.6667, 0.5, 0.7778, 0.5, 0.8889, 0.25, 0.7778, 0.25, 0.7778, 0.5, 0.8889, 0.5, 1.0, 0.25, 0.8889, 0.25, 0.8889, 0.5, 1.0, 0.5, 0.1111, 0.25, 0.0, 0.25, 0.0, 0.5, 0.1111, 0.5, 0.2222, 0.25, 0.1111, 0.25, 0.1111, 0.5, 0.2222, 0.5, 0.6667, 0.25, 0.5556, 0.25, 0.5556, 0.5, 0.6667, 0.5])
me_sphere_004.materials.append(mat_green_003)
me_sphere_004.use_remesh_fix_poles = True
me_sphere_004.use_remesh_preserve_attributes = False
me_sphere_004.use_mirror_vertex_groups = False
me_sphere_004.update()
me_sphere_005 = bpy.data.meshes.new('Sphere.005')
me_sphere_005.from_pydata([(-0.9005, 0.1988, 0.4682), (-0.9355, 0.2605, 0.2278), (-0.9756, 0.04506, 0.4682), (-0.7594, -5.765e-08, 0.5678), (-0.7594, 0.2595, 0.4682), (-0.7594, 0.34, 0.2278), (-0.6183, 0.1988, 0.4682), (-0.5833, 0.2605, 0.2278), (-0.5432, 0.04506, 0.4682), (-0.4896, 0.05904, 0.2278), (-0.5693, -0.1298, 0.4682), (-0.5222, -0.17, 0.2278), (-0.6843, -0.2439, 0.4682), (-0.6657, -0.3195, 0.2278), (-0.8345, -0.2439, 0.4682), (-0.8531, -0.3195, 0.2278), (-0.9495, -0.1298, 0.4682), (-0.9966, -0.17, 0.2278), (-0.9272, -0.1202, -0.01259), (-1.029, 0.05904, 0.2278), (-0.9502, 0.04175, -0.01259), (-0.8839, 0.1842, -0.01259), (-0.7594, -2.972e-08, -0.1122), (-0.7594, 0.2404, -0.01259), (-0.8256, -0.2259, -0.01259), (-0.6931, -0.2259, -0.01259), (-0.5916, -0.1202, -0.01259), (-0.5686, 0.04175, -0.01259), (-0.6349, 0.1842, -0.01259)], [], [(1, 19, 2, 0), (5, 1, 0, 4), (0, 2, 3), (4, 0, 3), (7, 5, 4, 6), (6, 4, 3), (9, 7, 6, 8), (8, 6, 3), (11, 9, 8, 10), (10, 8, 3), (13, 11, 10, 12), (12, 10, 3), (14, 12, 3), (15, 13, 12, 14), (17, 15, 14, 16), (16, 14, 3), (19, 17, 16, 2), (2, 16, 3), (18, 24, 15, 17), (20, 18, 17, 19), (21, 20, 19, 1), (22, 20, 21), (22, 18, 20), (22, 23, 28), (22, 21, 23), (22, 24, 18), (22, 25, 24), (22, 26, 25), (22, 27, 26), (22, 28, 27), (28, 23, 5, 7), (27, 28, 7, 9), (26, 27, 9, 11), (25, 26, 11, 13), (24, 25, 13, 15), (23, 21, 1, 5)])
_uv = me_sphere_005.uv_layers.new(name='UVMap')
_uv.uv.foreach_set('vector', [0.5556, 0.5, 0.4444, 0.5, 0.4444, 0.75, 0.5556, 0.75, 0.6667, 0.5, 0.5556, 0.5, 0.5556, 0.75, 0.6667, 0.75, 0.5556, 0.75, 0.4444, 0.75, 0.5, 1.0, 0.6667, 0.75, 0.5556, 0.75, 0.6111, 1.0, 0.7778, 0.5, 0.6667, 0.5, 0.6667, 0.75, 0.7778, 0.75, 0.7778, 0.75, 0.6667, 0.75, 0.7222, 1.0, 0.8889, 0.5, 0.7778, 0.5, 0.7778, 0.75, 0.8889, 0.75, 0.8889, 0.75, 0.7778, 0.75, 0.8333, 1.0, 1.0, 0.5, 0.8889, 0.5, 0.8889, 0.75, 1.0, 0.75, 1.0, 0.75, 0.8889, 0.75, 0.9444, 1.0, 0.1111, 0.5, 0.0, 0.5, 0.0, 0.75, 0.1111, 0.75, 0.1111, 0.75, 0.0, 0.75, 0.05556, 1.0, 0.2222, 0.75, 0.1111, 0.75, 0.1667, 1.0, 0.2222, 0.5, 0.1111, 0.5, 0.1111, 0.75, 0.2222, 0.75, 0.3333, 0.5, 0.2222, 0.5, 0.2222, 0.75, 0.3333, 0.75, 0.3333, 0.75, 0.2222, 0.75, 0.2778, 1.0, 0.4444, 0.5, 0.3333, 0.5, 0.3333, 0.75, 0.4444, 0.75, 0.4444, 0.75, 0.3333, 0.75, 0.3889, 1.0, 0.3333, 0.25, 0.2222, 0.25, 0.2222, 0.5, 0.3333, 0.5, 0.4444, 0.25, 0.3333, 0.25, 0.3333, 0.5, 0.4444, 0.5, 0.5556, 0.25, 0.4444, 0.25, 0.4444, 0.5, 0.5556, 0.5, 0.5, 0.0, 0.4444, 0.25, 0.5556, 0.25, 0.3889, 0.0, 0.3333, 0.25, 0.4444, 0.25, 0.7222, 0.0, 0.6667, 0.25, 0.7778, 0.25, 0.6111, 0.0, 0.5556, 0.25, 0.6667, 0.25, 0.2778, 0.0, 0.2222, 0.25, 0.3333, 0.25, 0.1667, 0.0, 0.1111, 0.25, 0.2222, 0.25, 0.05556, 0.0, 0.0, 0.25, 0.1111, 0.25, 0.9444, 0.0, 0.8889, 0.25, 1.0, 0.25, 0.8333, 0.0, 0.7778, 0.25, 0.8889, 0.25, 0.7778, 0.25, 0.6667, 0.25, 0.6667, 0.5, 0.7778, 0.5, 0.8889, 0.25, 0.7778, 0.25, 0.7778, 0.5, 0.8889, 0.5, 1.0, 0.25, 0.8889, 0.25, 0.8889, 0.5, 1.0, 0.5, 0.1111, 0.25, 0.0, 0.25, 0.0, 0.5, 0.1111, 0.5, 0.2222, 0.25, 0.1111, 0.25, 0.1111, 0.5, 0.2222, 0.5, 0.6667, 0.25, 0.5556, 0.25, 0.5556, 0.5, 0.6667, 0.5])
me_sphere_005.materials.append(mat_pants_002)
me_sphere_005.use_remesh_fix_poles = True
me_sphere_005.use_remesh_preserve_attributes = False
me_sphere_005.use_mirror_vertex_groups = False
me_sphere_005.update()
me_icosphere_005 = bpy.data.meshes.new('Icosphere.005')
me_icosphere_005.from_pydata([(-0.7752, 4.725e-09, -0.3037), (-0.6951, -0.2467, -0.1434), (-0.9462, -0.2467, -0.1434), (-0.9601, 0.1525, -0.2273), (-0.5493, 4.725e-09, -0.1434), (-0.6951, 0.1906, -0.2273), (-0.5654, 0.1525, 0.1297), (-0.8554, 0.2467, 0.1297), (-1.035, 3.613e-09, 0.1297), (-0.7752, 7.365e-09, 0.2438), (-0.8554, -0.2467, 0.1297), (-0.614, -0.1829, 0.1292)], [], [(0, 4, 1), (0, 1, 2), (2, 3, 0), (0, 3, 5), (0, 5, 4), (5, 6, 4), (3, 7, 5), (5, 7, 6), (3, 8, 7), (7, 9, 6), (8, 9, 7), (11, 9, 10), (10, 9, 8), (6, 9, 11), (4, 6, 11), (4, 11, 1), (1, 11, 10), (1, 10, 2), (2, 10, 8), (2, 8, 3)])
_uv = me_icosphere_005.uv_layers.new(name='UVMap')
_uv.uv.foreach_set('vector', [0.09091, 0.0, 0.1818, 0.1575, 0.0, 0.1575, 0.8182, 0.0, 0.9091, 0.1575, 0.7273, 0.1575, 0.7273, 0.1575, 0.5455, 0.1575, 0.6364, 0.0, 0.4545, 0.0, 0.5455, 0.1575, 0.3636, 0.1575, 0.2727, 0.0, 0.3636, 0.1575, 0.1818, 0.1575, 0.3636, 0.1575, 0.2727, 0.3149, 0.1818, 0.1575, 0.5455, 0.1575, 0.4545, 0.3149, 0.3636, 0.1575, 0.3636, 0.1575, 0.4545, 0.3149, 0.2727, 0.3149, 0.5455, 0.1575, 0.6364, 0.3149, 0.4545, 0.3149, 0.4545, 0.3149, 0.3636, 0.4724, 0.2727, 0.3149, 0.6364, 0.3149, 0.5455, 0.4724, 0.4545, 0.3149, 1.0, 0.3149, 0.9091, 0.4724, 0.8182, 0.3149, 0.8182, 0.3149, 0.7273, 0.4724, 0.6364, 0.3149, 0.2727, 0.3149, 0.1818, 0.4724, 0.09091, 0.3149, 0.1818, 0.1575, 0.2727, 0.3149, 0.09091, 0.3149, 0.1818, 0.1575, 0.09091, 0.3149, 0.0, 0.1575, 0.9091, 0.1575, 1.0, 0.3149, 0.8182, 0.3149, 0.9091, 0.1575, 0.8182, 0.3149, 0.7273, 0.1575, 0.7273, 0.1575, 0.8182, 0.3149, 0.6364, 0.3149, 0.7273, 0.1575, 0.6364, 0.3149, 0.5455, 0.1575])
me_icosphere_005.materials.append(mat_shoes_001)
me_icosphere_005.use_remesh_fix_poles = True
me_icosphere_005.use_remesh_preserve_attributes = False
me_icosphere_005.use_mirror_vertex_groups = False
me_icosphere_005.update()
me_sphere_006 = bpy.data.meshes.new('Sphere.006')
me_sphere_006.from_pydata([(0.1545, 0.1842, -1.858), (0.2185, 0.2605, -1.618), (0.2368, 0.04175, -1.858), (-1.427e-07, -5.765e-08, -1.958), (-1.925e-07, 0.2404, -1.858), (-1.721e-07, 0.34, -1.618), (-0.1545, 0.1842, -1.858), (-0.2185, 0.2605, -1.618), (-0.2368, 0.04175, -1.858), (-0.3348, 0.05904, -1.618), (-0.2082, -0.1202, -1.858), (-0.2944, -0.17, -1.618), (-0.08223, -0.2259, -1.858), (-0.1163, -0.3195, -1.618), (0.08223, -0.2259, -1.858), (0.1163, -0.3195, -1.618), (0.2082, -0.1202, -1.858), (0.2944, -0.17, -1.618), (0.2082, -0.1202, -1.378), (0.3348, 0.05904, -1.618), (0.2368, 0.04175, -1.378), (0.1545, 0.1842, -1.378), (-1.148e-08, -2.972e-08, -1.278), (-1.07e-07, 0.2404, -1.378), (0.08223, -0.2259, -1.378), (-0.08223, -0.2259, -1.378), (-0.2082, -0.1202, -1.378), (-0.2368, 0.04175, -1.378), (-0.1545, 0.1842, -1.378)], [], [(1, 19, 2, 0), (5, 1, 0, 4), (0, 2, 3), (4, 0, 3), (7, 5, 4, 6), (6, 4, 3), (9, 7, 6, 8), (8, 6, 3), (11, 9, 8, 10), (10, 8, 3), (13, 11, 10, 12), (12, 10, 3), (14, 12, 3), (15, 13, 12, 14), (17, 15, 14, 16), (16, 14, 3), (19, 17, 16, 2), (2, 16, 3), (18, 24, 15, 17), (20, 18, 17, 19), (21, 20, 19, 1), (22, 20, 21), (22, 18, 20), (22, 23, 28), (22, 21, 23), (22, 24, 18), (22, 25, 24), (22, 26, 25), (22, 27, 26), (22, 28, 27), (28, 23, 5, 7), (27, 28, 7, 9), (26, 27, 9, 11), (25, 26, 11, 13), (24, 25, 13, 15), (23, 21, 1, 5)])
_uv = me_sphere_006.uv_layers.new(name='UVMap')
_uv.uv.foreach_set('vector', [0.5556, 0.5, 0.4444, 0.5, 0.4444, 0.75, 0.5556, 0.75, 0.6667, 0.5, 0.5556, 0.5, 0.5556, 0.75, 0.6667, 0.75, 0.5556, 0.75, 0.4444, 0.75, 0.5, 1.0, 0.6667, 0.75, 0.5556, 0.75, 0.6111, 1.0, 0.7778, 0.5, 0.6667, 0.5, 0.6667, 0.75, 0.7778, 0.75, 0.7778, 0.75, 0.6667, 0.75, 0.7222, 1.0, 0.8889, 0.5, 0.7778, 0.5, 0.7778, 0.75, 0.8889, 0.75, 0.8889, 0.75, 0.7778, 0.75, 0.8333, 1.0, 1.0, 0.5, 0.8889, 0.5, 0.8889, 0.75, 1.0, 0.75, 1.0, 0.75, 0.8889, 0.75, 0.9444, 1.0, 0.1111, 0.5, 0.0, 0.5, 0.0, 0.75, 0.1111, 0.75, 0.1111, 0.75, 0.0, 0.75, 0.05556, 1.0, 0.2222, 0.75, 0.1111, 0.75, 0.1667, 1.0, 0.2222, 0.5, 0.1111, 0.5, 0.1111, 0.75, 0.2222, 0.75, 0.3333, 0.5, 0.2222, 0.5, 0.2222, 0.75, 0.3333, 0.75, 0.3333, 0.75, 0.2222, 0.75, 0.2778, 1.0, 0.4444, 0.5, 0.3333, 0.5, 0.3333, 0.75, 0.4444, 0.75, 0.4444, 0.75, 0.3333, 0.75, 0.3889, 1.0, 0.3333, 0.25, 0.2222, 0.25, 0.2222, 0.5, 0.3333, 0.5, 0.4444, 0.25, 0.3333, 0.25, 0.3333, 0.5, 0.4444, 0.5, 0.5556, 0.25, 0.4444, 0.25, 0.4444, 0.5, 0.5556, 0.5, 0.5, 0.0, 0.4444, 0.25, 0.5556, 0.25, 0.3889, 0.0, 0.3333, 0.25, 0.4444, 0.25, 0.7222, 0.0, 0.6667, 0.25, 0.7778, 0.25, 0.6111, 0.0, 0.5556, 0.25, 0.6667, 0.25, 0.2778, 0.0, 0.2222, 0.25, 0.3333, 0.25, 0.1667, 0.0, 0.1111, 0.25, 0.2222, 0.25, 0.05556, 0.0, 0.0, 0.25, 0.1111, 0.25, 0.9444, 0.0, 0.8889, 0.25, 1.0, 0.25, 0.8333, 0.0, 0.7778, 0.25, 0.8889, 0.25, 0.7778, 0.25, 0.6667, 0.25, 0.6667, 0.5, 0.7778, 0.5, 0.8889, 0.25, 0.7778, 0.25, 0.7778, 0.5, 0.8889, 0.5, 1.0, 0.25, 0.8889, 0.25, 0.8889, 0.5, 1.0, 0.5, 0.1111, 0.25, 0.0, 0.25, 0.0, 0.5, 0.1111, 0.5, 0.2222, 0.25, 0.1111, 0.25, 0.1111, 0.5, 0.2222, 0.5, 0.6667, 0.25, 0.5556, 0.25, 0.5556, 0.5, 0.6667, 0.5])
me_sphere_006.materials.append(mat_green_001)
me_sphere_006.use_remesh_fix_poles = True
me_sphere_006.use_remesh_preserve_attributes = False
me_sphere_006.use_mirror_vertex_groups = False
me_sphere_006.update()
me_sphere_007 = bpy.data.meshes.new('Sphere.007')
me_sphere_007.from_pydata([(-0.8839, 0.1842, 0.2404), (-0.9355, 0.2605, -1.486e-08), (-0.9502, 0.04175, 0.2404), (-0.7594, -5.765e-08, 0.34), (-0.7594, 0.2404, 0.2404), (-0.7594, 0.34, -1.486e-08), (-0.6349, 0.1842, 0.2404), (-0.5833, 0.2605, -1.486e-08), (-0.5686, 0.04175, 0.2404), (-0.4896, 0.05904, -1.486e-08), (-0.5916, -0.1202, 0.2404), (-0.5222, -0.17, -1.486e-08), (-0.6931, -0.2259, 0.2404), (-0.6657, -0.3195, -1.486e-08), (-0.8256, -0.2259, 0.2404), (-0.8531, -0.3195, -1.486e-08), (-0.9272, -0.1202, 0.2404), (-0.9966, -0.17, -1.486e-08), (-0.9272, -0.1202, -0.2404), (-1.029, 0.05904, -1.486e-08), (-0.9502, 0.04175, -0.2404), (-0.8839, 0.1842, -0.2404), (-0.7594, -2.972e-08, -0.34), (-0.7594, 0.2404, -0.2404), (-0.8256, -0.2259, -0.2404), (-0.6931, -0.2259, -0.2404), (-0.5916, -0.1202, -0.2404), (-0.5686, 0.04175, -0.2404), (-0.6349, 0.1842, -0.2404)], [], [(1, 19, 2, 0), (5, 1, 0, 4), (0, 2, 3), (4, 0, 3), (7, 5, 4, 6), (6, 4, 3), (9, 7, 6, 8), (8, 6, 3), (11, 9, 8, 10), (10, 8, 3), (13, 11, 10, 12), (12, 10, 3), (14, 12, 3), (15, 13, 12, 14), (17, 15, 14, 16), (16, 14, 3), (19, 17, 16, 2), (2, 16, 3), (18, 24, 15, 17), (20, 18, 17, 19), (21, 20, 19, 1), (22, 20, 21), (22, 18, 20), (22, 23, 28), (22, 21, 23), (22, 24, 18), (22, 25, 24), (22, 26, 25), (22, 27, 26), (22, 28, 27), (28, 23, 5, 7), (27, 28, 7, 9), (26, 27, 9, 11), (25, 26, 11, 13), (24, 25, 13, 15), (23, 21, 1, 5)])
_uv = me_sphere_007.uv_layers.new(name='UVMap')
_uv.uv.foreach_set('vector', [0.5556, 0.5, 0.4444, 0.5, 0.4444, 0.75, 0.5556, 0.75, 0.6667, 0.5, 0.5556, 0.5, 0.5556, 0.75, 0.6667, 0.75, 0.5556, 0.75, 0.4444, 0.75, 0.5, 1.0, 0.6667, 0.75, 0.5556, 0.75, 0.6111, 1.0, 0.7778, 0.5, 0.6667, 0.5, 0.6667, 0.75, 0.7778, 0.75, 0.7778, 0.75, 0.6667, 0.75, 0.7222, 1.0, 0.8889, 0.5, 0.7778, 0.5, 0.7778, 0.75, 0.8889, 0.75, 0.8889, 0.75, 0.7778, 0.75, 0.8333, 1.0, 1.0, 0.5, 0.8889, 0.5, 0.8889, 0.75, 1.0, 0.75, 1.0, 0.75, 0.8889, 0.75, 0.9444, 1.0, 0.1111, 0.5, 0.0, 0.5, 0.0, 0.75, 0.1111, 0.75, 0.1111, 0.75, 0.0, 0.75, 0.05556, 1.0, 0.2222, 0.75, 0.1111, 0.75, 0.1667, 1.0, 0.2222, 0.5, 0.1111, 0.5, 0.1111, 0.75, 0.2222, 0.75, 0.3333, 0.5, 0.2222, 0.5, 0.2222, 0.75, 0.3333, 0.75, 0.3333, 0.75, 0.2222, 0.75, 0.2778, 1.0, 0.4444, 0.5, 0.3333, 0.5, 0.3333, 0.75, 0.4444, 0.75, 0.4444, 0.75, 0.3333, 0.75, 0.3889, 1.0, 0.3333, 0.25, 0.2222, 0.25, 0.2222, 0.5, 0.3333, 0.5, 0.4444, 0.25, 0.3333, 0.25, 0.3333, 0.5, 0.4444, 0.5, 0.5556, 0.25, 0.4444, 0.25, 0.4444, 0.5, 0.5556, 0.5, 0.5, 0.0, 0.4444, 0.25, 0.5556, 0.25, 0.3889, 0.0, 0.3333, 0.25, 0.4444, 0.25, 0.7222, 0.0, 0.6667, 0.25, 0.7778, 0.25, 0.6111, 0.0, 0.5556, 0.25, 0.6667, 0.25, 0.2778, 0.0, 0.2222, 0.25, 0.3333, 0.25, 0.1667, 0.0, 0.1111, 0.25, 0.2222, 0.25, 0.05556, 0.0, 0.0, 0.25, 0.1111, 0.25, 0.9444, 0.0, 0.8889, 0.25, 1.0, 0.25, 0.8333, 0.0, 0.7778, 0.25, 0.8889, 0.25, 0.7778, 0.25, 0.6667, 0.25, 0.6667, 0.5, 0.7778, 0.5, 0.8889, 0.25, 0.7778, 0.25, 0.7778, 0.5, 0.8889, 0.5, 1.0, 0.25, 0.8889, 0.25, 0.8889, 0.5, 1.0, 0.5, 0.1111, 0.25, 0.0, 0.25, 0.0, 0.5, 0.1111, 0.5, 0.2222, 0.25, 0.1111, 0.25, 0.1111, 0.5, 0.2222, 0.5, 0.6667, 0.25, 0.5556, 0.25, 0.5556, 0.5, 0.6667, 0.5])
me_sphere_007.materials.append(mat_pants_001)
me_sphere_007.use_remesh_fix_poles = True
me_sphere_007.use_remesh_preserve_attributes = False
me_sphere_007.use_mirror_vertex_groups = False
me_sphere_007.update()
arm_armature_001 = bpy.data.armatures.new('Armature.001')  # bones are not reproduced

# ---- objects
ob_armature = bpy.data.objects.new('Armature', arm_armature_001)
ob_empty = bpy.data.objects.new('Empty', None)
ob_hand_l = bpy.data.objects.new('Hand.L', me_icosphere_002)
ob_head = bpy.data.objects.new('Head', me_body_003)
ob_lowerarm_l = bpy.data.objects.new('LowerArm.L', me_sphere_001)
ob_lowerbody = bpy.data.objects.new('LowerBody', me_icosphere_001)
ob_lowerleg_l = bpy.data.objects.new('LowerLeg.L', me_sphere_003)
ob_shoe_l = bpy.data.objects.new('Shoe.L', me_icosphere_003)
ob_upperarm_l = bpy.data.objects.new('UpperArm.L', me_sphere)
ob_upperbody = bpy.data.objects.new('UpperBody', me_icosphere)
ob_upperleg_l = bpy.data.objects.new('UpperLeg.L', me_sphere_002)
ob_hand_r = bpy.data.objects.new('Hand.R', me_icosphere_004)
ob_lowerarm_r = bpy.data.objects.new('LowerArm.R', me_sphere_004)
ob_lowerleg_r = bpy.data.objects.new('LowerLeg.R', me_sphere_005)
ob_shoe_r = bpy.data.objects.new('Shoe.R', me_icosphere_005)
ob_upperarm_r = bpy.data.objects.new('UpperArm.R', me_sphere_006)
ob_upperleg_r = bpy.data.objects.new('UpperLeg.R', me_sphere_007)

# ---- transforms, parenting, visibility, modifiers, constraints
ob_armature.location = (0.0, 0.0, 1.329)
ob_armature.show_in_front = True
ob_armature.lineart.crease_threshold = 0.0
ob_empty.location = (0.0, 0.0, 0.0)
ob_empty.lineart.crease_threshold = 0.0
ob_hand_l.parent = ob_armature
ob_hand_l.matrix_parent_inverse = Matrix(((-0.02739, 5.565e-08, -0.9996, 2.262), (0.9996, 3.68e-09, -0.02739, -2.125), (2.154e-09, -1.0, -5.573e-08, 1.749e-07), (0.0, 0.0, 0.0, 1.0)))
ob_hand_l.location = (1.959, -7.714e-07, 2.207)
ob_hand_l.lineart.crease_threshold = 0.0
ob_head.parent = ob_armature
ob_head.matrix_parent_inverse = Matrix(((1.0, -0.0, 0.0, -0.0), (-0.0, 0.0, 1.0, -5.166), (0.0, -1.0, 0.0, -0.0), (0.0, 0.0, -0.0, 1.0)))
ob_head.location = (0.0, 0.0, -0.6341)
ob_head.scale = (1.433, 1.433, 1.433)
ob_head.lineart.crease_threshold = 0.0
ob_head.use_mesh_mirror_x = True
_m = ob_head.modifiers.new('Mirror', 'MIRROR')
_m.use_clip = True
_m = ob_head.modifiers.new('Armature', 'ARMATURE')
_m.use_deform_preserve_volume = True
_m = ob_head.modifiers.new('Armature.001', 'ARMATURE')
ob_lowerarm_l.parent = ob_armature
ob_lowerarm_l.matrix_parent_inverse = Matrix(((-0.01886, -1.323e-07, -0.9998, 2.247), (0.9998, 2.535e-09, -0.01886, -1.743), (5.03e-09, -1.0, 1.322e-07, -2.464e-07), (-0.0, 0.0, -0.0, 1.0)))
ob_lowerarm_l.location = (1.485, -7.714e-07, 2.207)
ob_lowerarm_l.rotation_euler = (-0.0, 1.571, 0.0)
ob_lowerarm_l.scale = (1.0, 1.0, 1.179)
ob_lowerarm_l.lineart.crease_threshold = 0.0
ob_lowerbody.parent = ob_armature
ob_lowerbody.matrix_parent_inverse = Matrix(((1.0, -0.0, 0.0, -0.0), (-0.0, 0.0, 1.0, -1.972), (0.0, -1.0, 0.0, -0.0), (0.0, 0.0, -0.0, 1.0)))
ob_lowerbody.location = (0.0, 0.0, 1.872)
ob_lowerbody.scale = (0.8, 0.8, 0.6)
ob_lowerbody.lineart.crease_threshold = 0.0
ob_lowerleg_l.parent = ob_armature
ob_lowerleg_l.matrix_parent_inverse = Matrix(((0.9999, -2.5e-07, -0.01389, -0.3872), (-0.01389, 7.35e-08, -0.9999, 0.4371), (3.222e-07, 1.0, -4.651e-09, -1.286e-07), (-0.0, 0.0, 0.0, 1.0)))
ob_lowerleg_l.location = (0.3797, -6.326e-07, 0.4742)
ob_lowerleg_l.lineart.crease_threshold = 0.0
ob_shoe_l.parent = ob_armature
ob_shoe_l.matrix_parent_inverse = Matrix(((1.0, 0.004006, -0.00375, -0.3916), (-2.142e-08, -0.6834, -0.73, -0.1761), (-0.005487, 0.73, -0.6834, 0.2972), (-0.0, -0.0, 0.0, 1.0)))
ob_shoe_l.location = (0.3876, -0.08265, 0.2471)
ob_shoe_l.rotation_euler = (1.571, 0.0, 0.0)
ob_shoe_l.scale = (1.0, 1.0, -1.856)
ob_shoe_l.lineart.crease_threshold = 0.0
ob_upperarm_l.parent = ob_armature
ob_upperarm_l.matrix_parent_inverse = Matrix(((-0.03446, 9.295e-08, -0.9994, 2.265), (0.9994, 4.63e-09, -0.03446, -1.126), (1.424e-09, -1.0, -9.305e-08, 2.592e-07), (0.0, 0.0, 0.0, 1.0)))
ob_upperarm_l.location = (0.9536, -7.714e-07, 2.207)
ob_upperarm_l.rotation_euler = (-0.0, 1.571, 0.0)
ob_upperarm_l.scale = (1.0, 1.0, 1.179)
ob_upperarm_l.lineart.crease_threshold = 0.0
ob_upperbody.parent = ob_armature
ob_upperbody.matrix_parent_inverse = Matrix(((1.0, -0.0, 0.0, -0.0), (-0.0, 0.0, 1.0, -2.626), (0.0, -1.0, 0.0, -0.0), (0.0, 0.0, -0.0, 1.0)))
ob_upperbody.location = (0.0, 0.0, 2.225)
ob_upperbody.scale = (0.8, 0.8, 0.6)
ob_upperbody.lineart.crease_threshold = 0.0
ob_upperleg_l.parent = ob_armature
ob_upperleg_l.matrix_parent_inverse = Matrix(((0.9929, -0.006145, 0.1189, -0.5094), (0.1189, 9.232e-08, -0.9929, 0.8868), (0.006102, 1.0, 0.0007309, -0.003131), (-0.0, 0.0, -0.0, 1.0)))
ob_upperleg_l.location = (0.3797, -6.326e-07, 1.174)
ob_upperleg_l.lineart.crease_threshold = 0.0
ob_hand_r.parent = ob_armature
ob_hand_r.matrix_parent_inverse = Matrix(((-0.02739, -5.565e-08, 0.9996, -2.262), (-0.9996, 3.68e-09, -0.02739, -2.125), (-2.154e-09, -1.0, -5.573e-08, 1.749e-07), (0.0, 0.0, -0.0, 1.0)))
ob_hand_r.location = (1.959, -7.714e-07, 2.207)
ob_hand_r.lineart.crease_threshold = 0.0
ob_lowerarm_r.parent = ob_armature
ob_lowerarm_r.matrix_parent_inverse = Matrix(((-0.01886, 1.323e-07, 0.9998, -2.247), (-0.9998, 2.535e-09, -0.01886, -1.743), (-5.03e-09, -1.0, 1.322e-07, -2.464e-07), (0.0, -0.0, -0.0, 1.0)))
ob_lowerarm_r.location = (1.485, -7.714e-07, 2.207)
ob_lowerarm_r.rotation_euler = (-0.0, 1.571, 0.0)
ob_lowerarm_r.scale = (1.0, 1.0, 1.179)
ob_lowerarm_r.lineart.crease_threshold = 0.0
ob_lowerleg_r.parent = ob_armature
ob_lowerleg_r.matrix_parent_inverse = Matrix(((0.9999, 2.5e-07, 0.01389, 0.3872), (0.01389, 7.35e-08, -0.9999, 0.4371), (-3.222e-07, 1.0, -4.651e-09, -1.286e-07), (-0.0, -0.0, 0.0, 1.0)))
ob_lowerleg_r.location = (0.3797, -6.326e-07, 0.4742)
ob_lowerleg_r.lineart.crease_threshold = 0.0
ob_shoe_r.parent = ob_armature
ob_shoe_r.matrix_parent_inverse = Matrix(((1.0, -0.004006, 0.00375, 0.3916), (2.142e-08, -0.6834, -0.73, -0.1761), (0.005487, 0.73, -0.6834, 0.2972), (-0.0, 0.0, 0.0, 1.0)))
ob_shoe_r.location = (0.3876, -0.08265, 0.2471)
ob_shoe_r.rotation_euler = (1.571, 0.0, 0.0)
ob_shoe_r.scale = (1.0, 1.0, -1.856)
ob_shoe_r.lineart.crease_threshold = 0.0
ob_upperarm_r.parent = ob_armature
ob_upperarm_r.matrix_parent_inverse = Matrix(((-0.03446, -9.295e-08, 0.9994, -2.265), (-0.9994, 4.63e-09, -0.03446, -1.126), (-1.424e-09, -1.0, -9.305e-08, 2.592e-07), (0.0, 0.0, -0.0, 1.0)))
ob_upperarm_r.location = (0.9536, -7.714e-07, 2.207)
ob_upperarm_r.rotation_euler = (-0.0, 1.571, 0.0)
ob_upperarm_r.scale = (1.0, 1.0, 1.179)
ob_upperarm_r.lineart.crease_threshold = 0.0
ob_upperleg_r.parent = ob_armature
ob_upperleg_r.matrix_parent_inverse = Matrix(((0.9929, 0.006145, -0.1189, 0.5094), (-0.1189, 9.232e-08, -0.9929, 0.8868), (-0.006102, 1.0, 0.0007309, -0.003131), (-0.0, -0.0, -0.0, 1.0)))
ob_upperleg_r.location = (0.3797, -6.326e-07, 1.174)
ob_upperleg_r.lineart.crease_threshold = 0.0

# ---- collection membership
scene.collection.objects.link(ob_armature)
col_tinycharacter.objects.link(ob_empty)
col_tinycharacter.objects.link(ob_hand_l)
col_tinycharacter.objects.link(ob_head)
col_tinycharacter.objects.link(ob_lowerarm_l)
col_tinycharacter.objects.link(ob_lowerbody)
col_tinycharacter.objects.link(ob_lowerleg_l)
col_tinycharacter.objects.link(ob_shoe_l)
col_tinycharacter.objects.link(ob_upperarm_l)
col_tinycharacter.objects.link(ob_upperbody)
col_tinycharacter.objects.link(ob_upperleg_l)
col_tinycharacter.objects.link(ob_hand_r)
col_tinycharacter.objects.link(ob_lowerarm_r)
col_tinycharacter.objects.link(ob_lowerleg_r)
col_tinycharacter.objects.link(ob_shoe_r)
col_tinycharacter.objects.link(ob_upperarm_r)
col_tinycharacter.objects.link(ob_upperleg_r)

# ---- scene / render settings (as saved in the file)
scene.frame_start = 1; scene.frame_end = 10; scene.frame_set(10)
scene.render.engine = 'BLENDER_EEVEE_NEXT'
scene.cycles.use_denoising = False
scene.cycles.samples = 128
scene.cycles.sampling_pattern = 'TABULATED_SOBOL'
scene.cycles.use_adaptive_sampling = False
scene.cycles.use_light_tree = False
scene.view_settings.view_transform = 'Filmic'
bpy.context.view_layer.update()

# ---- added for rendering (the .blend has no active camera and no usable light): camera, sun
cam_auto = bpy.data.cameras.new('AutoCamera')
cam_auto.lens = 50.0
cam_auto.sensor_width = 36.0
cam_auto.clip_end = 1000.0
ob_auto_camera = bpy.data.objects.new('AutoCamera', cam_auto)
scene.collection.objects.link(ob_auto_camera)
ob_auto_camera.location = (7.71377, -9.93549, 9.12381)
ob_auto_camera.rotation_euler = (1.09748, -7.21219e-08, 0.694738)
scene.camera = ob_auto_camera
light_auto_sun = bpy.data.lights.new('AutoSun', 'SUN')
light_auto_sun.energy = 3.0
light_auto_sun.angle = 0.0523599
ob_auto_sun = bpy.data.objects.new('AutoSun', light_auto_sun)
scene.collection.objects.link(ob_auto_sun)
ob_auto_sun.rotation_euler = (0.872665, 0.174533, 0.523599)
bpy.context.view_layer.update()
